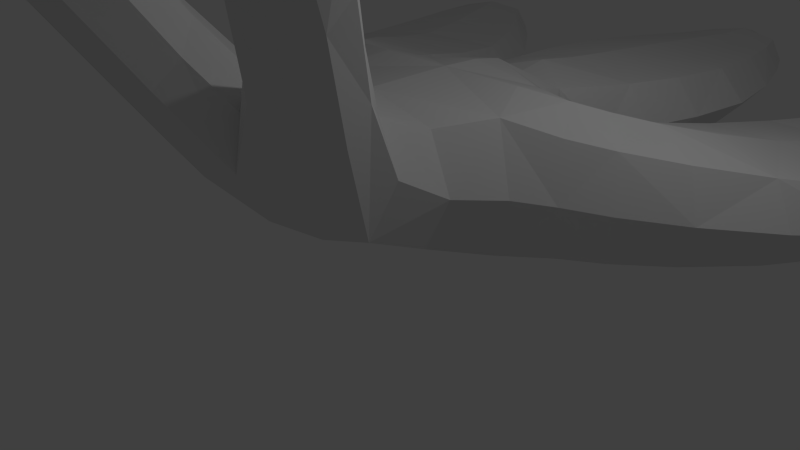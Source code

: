 # Source: Hydra.blend  (saved by Blender 2.71.0; exported with 4.5.12 LTS)
import bpy
from mathutils import Matrix  # noqa: F401  (used for matrix-valued properties, if any)

bpy.ops.wm.read_factory_settings(use_empty=True)
scene = bpy.context.scene
scene.name = 'Scene'

# ---- collections
col_collection_1 = bpy.data.collections.new('Collection 1'); scene.collection.children.link(col_collection_1)

# ---- materials (node trees are filled in below, after node groups)
mat_material = bpy.data.materials.new('Material')
mat_material.alpha_threshold = 0.0
mat_material.use_transparent_shadow = False
mat_material.roughness = 0.5
mat_material.line_color = (0.0, 0.0, 0.0, 1.0)

# ---- material node trees

# ---- world
world_world = bpy.data.worlds.new('World'); scene.world = world_world
world_world.color = (0.05088, 0.05088, 0.05088)
world_world.use_sun_shadow = False
world_world.sun_shadow_jitter_overblur = 0.0
world_world.cycles.sampling_method = 'MANUAL'
world_world.cycles.sample_map_resolution = 256

# ---- cameras
cam_camera = bpy.data.cameras.new('Camera')
cam_camera.clip_end = 100.0
cam_camera.lens = 35.0
cam_camera.sensor_width = 32.0
cam_camera.sensor_height = 18.0
cam_camera.ortho_scale = 7.314
cam_camera.dof.focus_distance = 0.0
cam_camera.dof.aperture_fstop = 128.0

# ---- lights
light_lamp = bpy.data.lights.new('Lamp', 'POINT')
light_lamp.transmission_factor = 0.0
light_lamp.cutoff_distance = 30.0
light_lamp.energy = 100.0
light_lamp.shadow_buffer_clip_start = 1.001
light_lamp.shadow_soft_size = 0.1
light_lamp.shadow_maximum_resolution = 0.006
light_lamp.use_absolute_resolution = True
light_lamp.cycles.use_multiple_importance_sampling = False

# ---- meshes
me_cube = bpy.data.meshes.new('Cube')
me_cube.from_pydata([(3.04e-06, -0.08163, -0.8566), (2.995e-06, 0.01086, 1.123), (1.367, -0.03538, 0.1331), (-6.557e-07, -1.116, 1.226), (-1.367, -0.03538, 0.1331), (6.646e-06, 1.279, 1.123), (-1.073e-06, -2.404, 2.558), (-1.392, -2.21, 1.443), (1.529, -2.216, 1.46), (-2.831e-07, -1.54, -0.09201), (-1.46e-06, -3.891, 4.108), (-0.6394, -2.736, 2.158), (0.6394, -2.736, 2.158), (-7.749e-07, -3.068, 1.759), (2.555, -3.225, 3.248), (1.513, -1.815, 2.462), (1.227, -2.475, 2.203), (1.816, -1.556, 1.719), (-2.171, -3.154, 3.147), (-1.399, -1.783, 2.479), (-1.11, -2.489, 2.225), (-1.681, -1.504, 1.697), (-1.714e-06, -5.289, 4.466), (-0.5951, -4.088, 3.686), (0.5951, -4.088, 3.686), (-1.177e-06, -4.285, 3.265), (-2.086e-06, -6.491, 4.364), (-0.503, -5.259, 4.069), (0.5029, -5.259, 4.069), (-1.475e-06, -5.228, 3.673), (-2.541e-06, -7.508, 3.951), (-0.4984, -6.357, 3.982), (0.4984, -6.357, 3.982), (-1.863e-06, -6.223, 3.6), (-2.682e-06, -7.937, 3.428), (-0.4324, -7.392, 3.619), (0.4324, -7.392, 3.619), (-2.354e-06, -7.275, 3.288), (3.173, -4.034, 3.598), (2.593, -2.917, 3.959), (2.149, -3.346, 3.726), (2.999, -2.795, 3.481), (3.644, -4.835, 3.673), (3.319, -3.86, 4.343), (2.804, -4.197, 4.093), (3.687, -3.697, 3.848), (4.093, -5.611, 3.704), (3.849, -4.713, 4.509), (3.257, -5.051, 4.227), (4.237, -4.497, 3.955), (4.451, -6.014, 4.1), (4.285, -5.496, 4.489), (3.728, -5.814, 4.224), (4.65, -5.293, 3.969), (-2.708, -3.872, 3.378), (-2.296, -2.821, 3.925), (-1.804, -3.301, 3.702), (-2.663, -2.673, 3.37), (-3.282, -4.751, 3.325), (-2.924, -3.778, 4.201), (-2.343, -4.1, 3.898), (-3.289, -3.551, 3.681), (-3.81, -5.646, 3.196), (-3.495, -4.803, 4.232), (-2.875, -5.086, 3.833), (-3.903, -4.468, 3.723), (-4.17, -6.125, 3.518), (-4.002, -5.692, 4.016), (-3.441, -5.948, 3.656), (-4.371, -5.39, 3.556), (0.01441, 2.284, 1.026), (-1.756, 1.522, -0.9814), (1.76, 1.518, -1.0), (6.437e-06, 1.279, -1.0), (2.578, 2.178, -0.9045), (1.76, 1.518, 1.017), (1.341, 2.157, 0.008432), (2.18, 0.8783, 0.008431), (-2.124, 1.766, -0.007445), (-1.756, 1.522, 1.035), (-1.336, 2.162, 0.027), (-2.176, 0.8829, 0.027), (0.02881, 2.651, -0.02602), (-0.9688, 2.282, 0.01772), (0.9976, 2.287, 0.01772), (0.01441, 2.284, -0.9907), (3.366, 3.68, -0.8089), (2.578, 2.178, 0.7776), (1.698, 2.699, -0.06344), (3.458, 1.658, -0.06344), (4.128, 6.09, -0.8089), (3.366, 3.68, 0.3732), (1.873, 4.153, -0.2179), (4.859, 3.208, -0.2179), (4.706, 7.918, -0.8089), (4.128, 6.09, 0.102), (2.779, 6.517, -0.3535), (5.477, 5.663, -0.3535), (4.864, 8.416, -0.3535), (4.706, 7.918, 0.102), (3.975, 8.149, -0.3535), (5.438, 7.686, -0.3535), (-3.43, 1.643, -0.007726), (-3.389, 3.682, -0.7346), (-2.56, 2.193, 0.8333), (-1.691, 2.742, -0.007725), (-2.56, 2.193, -0.8487), (-4.265, 6.053, -0.7346), (-3.389, 3.682, 0.4475), (-1.92, 4.224, -0.1436), (-4.858, 3.14, -0.1436), (-4.929, 7.851, -0.7346), (-4.265, 6.053, 0.1763), (-2.937, 6.543, -0.2792), (-5.592, 5.562, -0.2792), (-5.11, 8.341, -0.2792), (-4.929, 7.851, 0.1763), (-4.209, 8.117, -0.2792), (-5.648, 7.585, -0.2792), (1.17, 3.226, -0.01701), (0.04545, 4.915, -0.7346), (-1.083, 3.207, -0.01701), (0.04338, 3.216, 0.824), (0.01755, 7.442, -0.7346), (0.04545, 4.915, 0.6135), (1.611, 4.932, -0.06056), (-1.52, 4.897, -0.06056), (-0.003624, 9.359, -0.7346), (0.01755, 7.442, 0.3424), (1.432, 7.457, -0.1961), (-1.397, 7.426, -0.1961), (-0.009396, 9.881, -0.2792), (-0.003624, 9.359, 0.1763), (0.7635, 9.367, -0.2792), (-0.7707, 9.35, -0.2792), (0.04338, 3.216, -0.858), (1.026, -0.07007, -0.6092), (5.469e-06, 0.6191, -0.9642), (1.754, 0.5305, 0.06611), (6.594e-07, -0.8069, -0.5938), (1.296, -0.7531, 0.5653), (-1.026, -0.07007, -0.6092), (-1.262, -0.7401, 0.56), (-1.753, 0.5316, 0.07076), (1.026, -0.0007003, 0.8754), (5.659e-06, 0.6422, 1.123), (3.316e-07, -0.5851, 1.149), (-1.026, -0.0006998, 0.8754), (-5.178e-07, -2.291, 0.6813), (0.7863, -2.276, 1.555), (-0.757, -2.279, 1.56), (-8.345e-07, -1.687, 1.61), (0.7882, -1.291, 1.535), (-0.7596, -1.283, 1.539), (-0.7578, -1.708, 0.2918), (0.7921, -1.709, 0.296), (-1.01e-06, -3.767, 2.75), (0.6283, -3.469, 3.155), (-0.6283, -3.469, 3.155), (-1.304e-06, -3.171, 3.56), (0.4795, -2.487, 2.458), (-0.4795, -2.487, 2.458), (-0.4795, -2.985, 1.859), (0.4795, -2.985, 1.859), (2.519, -2.289, 2.916), (1.751, -2.958, 3.221), (2.13, -2.44, 3.454), (2.14, -2.806, 2.683), (1.31, -2.535, 1.844), (1.744, -1.797, 1.326), (1.74, -1.545, 2.232), (1.291, -2.186, 2.44), (-2.267, -2.194, 2.862), (-1.519, -2.963, 3.243), (-1.913, -2.376, 3.468), (-1.873, -2.781, 2.637), (-1.608, -1.757, 1.301), (-1.177, -2.556, 1.844), (-1.186, -2.175, 2.474), (-1.61, -1.498, 2.226), (-1.319e-06, -4.734, 3.505), (0.5499, -4.662, 3.931), (-0.5499, -4.662, 3.931), (-1.583e-06, -4.589, 4.357), (0.4463, -3.94, 4.002), (-0.4463, -3.94, 4.002), (-0.4463, -4.236, 3.37), (0.4463, -4.236, 3.37), (-1.654e-06, -5.735, 3.721), (0.4779, -5.837, 4.09), (-0.4779, -5.837, 4.09), (-1.874e-06, -5.94, 4.459), (0.3772, -5.281, 4.366), (-0.3772, -5.281, 4.366), (-0.3772, -5.236, 3.772), (0.3772, -5.236, 3.772), (-2.097e-06, -6.725, 3.419), (0.5036, -6.86, 3.806), (-0.5036, -6.86, 3.806), (-2.319e-06, -6.996, 4.192), (0.3738, -6.457, 4.269), (-0.3738, -6.457, 4.269), (-0.3738, -6.256, 3.696), (0.3738, -6.256, 3.696), (-2.57e-06, -7.728, 3.269), (0.2696, -7.8, 3.476), (-0.2696, -7.8, 3.476), (-2.684e-06, -7.873, 3.683), (0.3243, -7.479, 3.868), (-0.3243, -7.479, 3.868), (-0.3243, -7.304, 3.371), (0.3243, -7.304, 3.371), (3.355, -3.217, 3.697), (2.48, -3.73, 3.942), (2.967, -3.353, 4.186), (2.868, -3.594, 3.453), (2.251, -3.385, 3.454), (2.869, -2.988, 3.22), (2.917, -2.741, 3.804), (2.259, -3.17, 3.937), (3.985, -4.151, 3.934), (3.077, -4.665, 4.185), (3.621, -4.343, 4.446), (3.441, -4.473, 3.674), (2.873, -4.197, 3.808), (3.509, -3.827, 3.574), (3.645, -3.692, 4.184), (2.956, -4.071, 4.317), (4.455, -4.841, 3.953), (3.441, -5.415, 4.234), (4.054, -5.065, 4.526), (3.842, -5.191, 3.662), (3.319, -5.028, 3.907), (4.021, -4.612, 3.649), (4.208, -4.52, 4.33), (3.44, -4.936, 4.479), (4.692, -5.726, 4.014), (4.079, -6.072, 4.184), (4.449, -5.861, 4.36), (4.321, -5.937, 3.838), (3.787, -5.792, 3.924), (4.447, -5.401, 3.681), (4.622, -5.315, 4.321), (3.9, -5.705, 4.461), (-2.97, -3.08, 3.538), (-2.051, -3.636, 3.841), (-2.611, -3.245, 4.09), (-2.41, -3.47, 3.289), (-2.511, -2.874, 3.102), (-1.863, -3.35, 3.387), (-1.961, -3.096, 3.935), (-2.599, -2.629, 3.721), (-3.605, -4.031, 3.757), (-2.633, -4.611, 3.89), (-3.222, -4.328, 4.251), (-3.016, -4.314, 3.396), (-3.092, -3.648, 3.382), (-2.378, -4.073, 3.579), (-2.544, -3.989, 4.163), (-3.25, -3.59, 4.034), (-4.164, -4.906, 3.638), (-3.125, -5.53, 3.749), (-3.752, -5.244, 4.151), (-3.537, -5.192, 3.235), (-3.697, -4.516, 3.38), (-2.92, -4.999, 3.496), (-3.086, -5.018, 4.143), (-3.851, -4.575, 4.094), (-4.411, -5.827, 3.507), (-3.798, -6.195, 3.573), (-4.168, -6.026, 3.81), (-4.041, -5.996, 3.27), (-4.185, -5.433, 3.246), (-3.483, -5.87, 3.351), (-3.632, -5.887, 3.936), (-4.324, -5.486, 3.891), (0.003607, 1.85, -0.9977), (1.105, 2.07, 0.03726), (-1.097, 2.07, 0.04191), (0.003607, 1.85, 1.099), (-1.133, 1.34, 1.101), (1.134, 1.339, 1.096), (-1.133, 1.34, -0.9954), (1.134, 1.339, -1.0), (2.722, 1.193, -0.03605), (1.579, 2.412, -0.03605), (2.151, 1.802, 0.904), (2.151, 1.802, -0.9761), (2.075, 1.038, -0.7479), (1.445, 1.997, -0.7479), (1.445, 1.997, 0.7648), (2.075, 1.038, 0.7648), (-2.593, 1.309, -0.000612), (-1.682, 2.296, -0.0006115), (-2.138, 1.802, 0.7514), (-2.138, 1.802, -0.7527), (-1.441, 2.002, -0.7293), (-2.071, 1.043, -0.7293), (-2.071, 1.043, 0.7833), (-1.441, 2.002, 0.7833), (0.02884, 2.691, -0.7675), (0.8206, 2.695, -0.01547), (-0.7629, 2.686, -0.01547), (0.02884, 2.691, 0.7366), (-0.723, 2.283, 0.774), (0.7518, 2.286, 0.774), (-0.723, 2.283, -0.7386), (0.7518, 2.286, -0.7386), (4.225, 2.316, -0.1115), (1.771, 3.213, -0.1115), (2.998, 2.765, 0.6099), (2.998, 2.765, -0.8328), (3.238, 1.788, -0.6942), (1.918, 2.568, -0.6942), (1.918, 2.568, 0.5673), (3.238, 1.788, 0.5673), (5.297, 4.326, -0.3196), (2.157, 5.319, -0.3196), (3.727, 4.823, 0.1698), (3.727, 4.823, -0.8089), (4.486, 3.326, -0.6612), (2.246, 4.035, -0.6612), (2.246, 4.035, 0.2254), (4.486, 3.326, 0.2254), (5.493, 6.892, -0.3535), (3.473, 7.531, -0.3535), (4.483, 7.211, 0.102), (4.483, 7.211, -0.8089), (5.14, 5.77, -0.6951), (3.116, 6.41, -0.6951), (3.116, 6.41, -0.01186), (5.14, 5.77, -0.01186), (5.249, 8.157, -0.3535), (4.4, 8.426, -0.3535), (4.825, 8.291, -0.01186), (4.825, 8.291, -0.6951), (5.255, 7.744, -0.6951), (4.158, 8.091, -0.6951), (4.158, 8.091, -0.01186), (5.255, 7.744, -0.01186), (-1.908, 2.605, 0.623), (-4.194, 2.275, -0.04183), (-1.778, 3.282, -0.04183), (-2.986, 2.778, 0.6795), (-2.986, 2.778, -0.7632), (-1.908, 2.605, -0.6385), (-3.213, 1.78, -0.6385), (-5.349, 4.235, -0.2453), (-2.259, 5.376, -0.2453), (-3.804, 4.806, 0.2441), (-3.804, 4.806, -0.7346), (-4.491, 3.275, -0.5869), (-2.287, 4.089, -0.5869), (-2.287, 4.089, 0.2997), (-4.491, 3.275, 0.2997), (-5.666, 6.789, -0.2792), (-3.679, 7.523, -0.2792), (-4.672, 7.156, 0.1763), (-4.672, 7.156, -0.7346), (-5.26, 5.685, -0.6208), (-3.269, 6.42, -0.6208), (-3.269, 6.42, 0.06243), (-5.26, 5.685, 0.06243), (-5.482, 8.065, -0.2792), (-4.647, 8.373, -0.2792), (-5.065, 8.219, 0.06243), (-5.065, 8.219, -0.6208), (-5.468, 7.652, -0.6208), (-4.389, 8.05, -0.6208), (-4.389, 8.05, 0.06243), (-5.468, 7.652, 0.06243), (-3.213, 1.78, 0.623), (0.8884, 3.224, -0.6478), (-1.286, 3.91, -0.0234), (1.389, 3.938, -0.02339), (0.05118, 3.924, 0.7187), (0.05118, 3.924, -0.7655), (-0.8016, 3.209, 0.6138), (-1.614, 6.094, -0.1207), (1.679, 6.131, -0.1207), (0.03222, 6.113, 0.4932), (0.03222, 6.113, -0.7346), (-1.129, 4.902, -0.5661), (1.22, 4.928, -0.5661), (1.22, 4.928, 0.445), (-1.129, 4.902, 0.445), (-1.054, 8.606, -0.2584), (1.064, 8.63, -0.2584), (0.004554, 8.618, 0.2178), (0.004555, 8.618, -0.7346), (-1.044, 7.43, -0.6), (1.079, 7.453, -0.6), (1.079, 7.453, 0.2077), (-1.044, 7.43, 0.2077), (-0.4533, 9.746, -0.2792), (0.4374, 9.756, -0.2792), (-0.007953, 9.751, 0.06243), (-0.007953, 9.751, -0.6208), (-0.5789, 9.352, -0.6208), (0.5717, 9.365, -0.6208), (0.5717, 9.365, 0.06243), (-0.5789, 9.352, 0.06243), (-0.8016, 3.209, -0.6478), (0.8884, 3.224, 0.6138), (1.44, 0.6665, -0.8122), (0.9887, -0.9258, -0.2223), (-0.967, -0.9194, -0.2263), (-1.439, 0.6672, -0.8092), (1.44, 0.6776, 0.9411), (0.9881, -0.7346, 1.2), (-0.9673, -0.727, 1.199), (-1.439, 0.6783, 0.9441), (0.6589, -2.317, 0.9097), (-0.6375, -2.32, 0.9098), (0.6557, -1.812, 1.643), (-0.6389, -1.81, 1.648), (0.4712, -3.693, 2.851), (-0.4712, -3.693, 2.851), (0.4712, -3.245, 3.459), (-0.4712, -3.245, 3.459), (2.42, -2.511, 2.627), (2.427, -2.234, 3.282), (1.858, -3.01, 2.932), (1.836, -2.738, 3.433), (-2.161, -2.433, 2.566), (-2.185, -2.146, 3.253), (-1.594, -3.027, 2.915), (-1.63, -2.706, 3.475), (0.4125, -4.716, 3.612), (-0.4125, -4.716, 3.612), (0.4125, -4.607, 4.251), (-0.4125, -4.607, 4.251), (0.3584, -5.761, 3.813), (-0.3584, -5.761, 3.813), (0.3584, -5.914, 4.367), (-0.3584, -5.914, 4.367), (0.3777, -6.759, 3.516), (-0.3777, -6.759, 3.516), (0.3777, -6.962, 4.095), (-0.3777, -6.962, 4.095), (0.2159, -7.636, 3.348), (-0.2159, -7.636, 3.348), (0.2159, -7.752, 3.679), (-0.2159, -7.752, 3.679), (3.196, -3.376, 3.428), (3.295, -3.186, 4.028), (2.564, -3.751, 3.662), (2.615, -3.58, 4.161), (3.789, -4.265, 3.651), (3.954, -4.166, 4.281), (3.138, -4.648, 3.89), (3.243, -4.553, 4.418), (4.231, -4.96, 3.636), (4.424, -4.866, 4.341), (3.505, -5.39, 3.903), (3.63, -5.296, 4.494), (4.516, -5.704, 3.818), (4.629, -5.645, 4.247), (4.053, -5.974, 3.973), (4.139, -5.914, 4.356), (-2.781, -3.23, 3.257), (-2.929, -3.069, 3.894), (-2.088, -3.654, 3.52), (-2.244, -3.478, 4.086), (-3.409, -4.09, 3.437), (-3.558, -4.118, 4.11), (-2.674, -4.542, 3.569), (-2.834, -4.535, 4.177), (-3.956, -4.955, 3.291), (-4.112, -5.014, 4.012), (-3.171, -5.443, 3.408), (-3.339, -5.462, 4.062), (-4.244, -5.763, 3.314), (-4.341, -5.794, 3.75), (-3.763, -6.058, 3.379), (-3.864, -6.074, 3.787), (0.9627, 1.913, -0.8329), (-0.9574, 1.913, -0.83), (0.9627, 1.913, 0.9249), (-0.9574, 1.913, 0.9278), (2.579, 1.345, -0.7411), (2.579, 1.345, 0.669), (1.722, 2.259, -0.7411), (1.722, 2.259, 0.669), (-2.55, 1.359, -0.6817), (-2.55, 1.359, 0.6822), (-1.729, 2.255, -0.6817), (-1.729, 2.255, 0.6822), (0.7448, 2.699, -0.6961), (-0.6871, 2.692, -0.6961), (0.7448, 2.699, 0.6678), (-0.6871, 2.692, 0.6678), (3.918, 2.429, -0.6525), (3.918, 2.429, 0.4295), (2.078, 3.101, -0.6525), (2.078, 3.101, 0.4295), (4.905, 4.45, -0.6866), (4.905, 4.45, 0.04746), (2.55, 5.195, -0.6866), (2.55, 5.195, 0.04746), (5.24, 6.972, -0.6951), (5.24, 6.972, -0.01186), (3.726, 7.451, -0.6951), (3.726, 7.451, -0.01186), (5.145, 8.083, -0.6065), (5.145, 8.083, -0.1004), (4.443, 8.306, -0.6065), (4.443, 8.306, -0.1004), (-3.892, 2.401, -0.5828), (-3.892, 2.401, 0.4992), (-2.08, 3.156, -0.5828), (-2.08, 3.156, 0.4992), (-4.963, 4.378, -0.6123), (-4.963, 4.378, 0.1217), (-2.646, 5.234, -0.6123), (-2.646, 5.234, 0.1217), (-5.417, 6.881, -0.6208), (-5.417, 6.881, 0.06243), (-3.927, 7.431, -0.6208), (-3.927, 7.431, 0.06243), (-5.375, 7.996, -0.5322), (-5.375, 7.996, -0.02614), (-4.684, 8.251, -0.5322), (-4.684, 8.251, -0.02614), (-0.9519, 3.913, -0.58), (-0.9519, 3.913, 0.5332), (1.054, 3.934, -0.58), (1.054, 3.934, 0.5332), (-1.203, 6.099, -0.5812), (-1.203, 6.099, 0.3397), (1.267, 6.126, -0.5812), (1.267, 6.126, 0.3397), (-0.7897, 8.609, -0.6156), (-0.7897, 8.609, 0.09875), (0.7988, 8.627, -0.6156), (0.7988, 8.627, 0.09875), (-0.3752, 9.645, -0.5322), (-0.3752, 9.645, -0.02614), (0.3616, 9.653, -0.5322), (0.3616, 9.653, -0.02614)], [], [(0, 137, 404, 136), (0, 136, 405, 139), (0, 139, 406, 141), (0, 141, 407, 137), (1, 144, 408, 145), (1, 145, 411, 147), (1, 147, 410, 146), (1, 146, 409, 144), (2, 136, 404, 138), (2, 138, 408, 144), (2, 144, 409, 140), (2, 140, 405, 136), (3, 152, 409, 146), (3, 146, 410, 153), (3, 153, 415, 151), (3, 151, 414, 152), (4, 141, 406, 142), (4, 142, 410, 147), (4, 147, 411, 143), (4, 143, 407, 141), (5, 280, 411, 145), (5, 145, 408, 281), (5, 281, 478, 279), (5, 279, 479, 280), (6, 160, 414, 151), (6, 151, 415, 161), (6, 161, 419, 159), (6, 159, 418, 160), (7, 176, 406, 154), (7, 154, 413, 177), (7, 177, 426, 175), (7, 175, 424, 176), (8, 168, 412, 155), (8, 155, 405, 169), (8, 169, 420, 167), (8, 167, 422, 168), (9, 154, 406, 139), (9, 139, 405, 155), (9, 155, 412, 148), (9, 148, 413, 154), (10, 184, 418, 159), (10, 159, 419, 185), (10, 185, 431, 183), (10, 183, 430, 184), (11, 161, 415, 150), (11, 150, 413, 162), (11, 162, 417, 158), (11, 158, 419, 161), (12, 163, 412, 149), (12, 149, 414, 160), (12, 160, 418, 157), (12, 157, 416, 163), (13, 162, 413, 148), (13, 148, 412, 163), (13, 163, 416, 156), (13, 156, 417, 162), (14, 216, 422, 167), (14, 167, 420, 217), (14, 217, 444, 215), (14, 215, 446, 216), (15, 170, 409, 152), (15, 152, 414, 171), (15, 171, 423, 166), (15, 166, 421, 170), (16, 171, 414, 149), (16, 149, 412, 168), (16, 168, 422, 165), (16, 165, 423, 171), (17, 169, 405, 140), (17, 140, 409, 170), (17, 170, 421, 164), (17, 164, 420, 169), (18, 248, 424, 175), (18, 175, 426, 249), (18, 249, 462, 247), (18, 247, 460, 248), (19, 178, 415, 153), (19, 153, 410, 179), (19, 179, 425, 174), (19, 174, 427, 178), (20, 177, 413, 150), (20, 150, 415, 178), (20, 178, 427, 173), (20, 173, 426, 177), (21, 179, 410, 142), (21, 142, 406, 176), (21, 176, 424, 172), (21, 172, 425, 179), (22, 192, 430, 183), (22, 183, 431, 193), (22, 193, 435, 191), (22, 191, 434, 192), (23, 185, 419, 158), (23, 158, 417, 186), (23, 186, 429, 182), (23, 182, 431, 185), (24, 187, 416, 157), (24, 157, 418, 184), (24, 184, 430, 181), (24, 181, 428, 187), (25, 186, 417, 156), (25, 156, 416, 187), (25, 187, 428, 180), (25, 180, 429, 186), (26, 200, 434, 191), (26, 191, 435, 201), (26, 201, 439, 199), (26, 199, 438, 200), (27, 193, 431, 182), (27, 182, 429, 194), (27, 194, 433, 190), (27, 190, 435, 193), (28, 195, 428, 181), (28, 181, 430, 192), (28, 192, 434, 189), (28, 189, 432, 195), (29, 194, 429, 180), (29, 180, 428, 195), (29, 195, 432, 188), (29, 188, 433, 194), (30, 208, 438, 199), (30, 199, 439, 209), (30, 209, 443, 207), (30, 207, 442, 208), (31, 201, 435, 190), (31, 190, 433, 202), (31, 202, 437, 198), (31, 198, 439, 201), (32, 203, 432, 189), (32, 189, 434, 200), (32, 200, 438, 197), (32, 197, 436, 203), (33, 202, 433, 188), (33, 188, 432, 203), (33, 203, 436, 196), (33, 196, 437, 202), (34, 204, 440, 205), (34, 205, 442, 207), (34, 207, 443, 206), (34, 206, 441, 204), (35, 209, 439, 198), (35, 198, 437, 210), (35, 210, 441, 206), (35, 206, 443, 209), (36, 211, 436, 197), (36, 197, 438, 208), (36, 208, 442, 205), (36, 205, 440, 211), (37, 210, 437, 196), (37, 196, 436, 211), (37, 211, 440, 204), (37, 204, 441, 210), (38, 224, 446, 215), (38, 215, 444, 225), (38, 225, 448, 223), (38, 223, 450, 224), (39, 218, 421, 166), (39, 166, 423, 219), (39, 219, 447, 214), (39, 214, 445, 218), (40, 219, 423, 165), (40, 165, 422, 216), (40, 216, 446, 213), (40, 213, 447, 219), (41, 217, 420, 164), (41, 164, 421, 218), (41, 218, 445, 212), (41, 212, 444, 217), (42, 232, 450, 223), (42, 223, 448, 233), (42, 233, 452, 231), (42, 231, 454, 232), (43, 226, 445, 214), (43, 214, 447, 227), (43, 227, 451, 222), (43, 222, 449, 226), (44, 227, 447, 213), (44, 213, 446, 224), (44, 224, 450, 221), (44, 221, 451, 227), (45, 225, 444, 212), (45, 212, 445, 226), (45, 226, 449, 220), (45, 220, 448, 225), (46, 240, 454, 231), (46, 231, 452, 241), (46, 241, 456, 239), (46, 239, 458, 240), (47, 234, 449, 222), (47, 222, 451, 235), (47, 235, 455, 230), (47, 230, 453, 234), (48, 235, 451, 221), (48, 221, 450, 232), (48, 232, 454, 229), (48, 229, 455, 235), (49, 233, 448, 220), (49, 220, 449, 234), (49, 234, 453, 228), (49, 228, 452, 233), (50, 239, 456, 236), (50, 236, 457, 238), (50, 238, 459, 237), (50, 237, 458, 239), (51, 242, 453, 230), (51, 230, 455, 243), (51, 243, 459, 238), (51, 238, 457, 242), (52, 243, 455, 229), (52, 229, 454, 240), (52, 240, 458, 237), (52, 237, 459, 243), (53, 241, 452, 228), (53, 228, 453, 242), (53, 242, 457, 236), (53, 236, 456, 241), (54, 256, 460, 247), (54, 247, 462, 257), (54, 257, 466, 255), (54, 255, 464, 256), (55, 250, 427, 174), (55, 174, 425, 251), (55, 251, 461, 246), (55, 246, 463, 250), (56, 249, 426, 173), (56, 173, 427, 250), (56, 250, 463, 245), (56, 245, 462, 249), (57, 251, 425, 172), (57, 172, 424, 248), (57, 248, 460, 244), (57, 244, 461, 251), (58, 264, 464, 255), (58, 255, 466, 265), (58, 265, 470, 263), (58, 263, 468, 264), (59, 258, 463, 246), (59, 246, 461, 259), (59, 259, 465, 254), (59, 254, 467, 258), (60, 257, 462, 245), (60, 245, 463, 258), (60, 258, 467, 253), (60, 253, 466, 257), (61, 259, 461, 244), (61, 244, 460, 256), (61, 256, 464, 252), (61, 252, 465, 259), (62, 272, 468, 263), (62, 263, 470, 273), (62, 273, 474, 271), (62, 271, 472, 272), (63, 266, 467, 254), (63, 254, 465, 267), (63, 267, 469, 262), (63, 262, 471, 266), (64, 265, 466, 253), (64, 253, 467, 266), (64, 266, 471, 261), (64, 261, 470, 265), (65, 267, 465, 252), (65, 252, 464, 264), (65, 264, 468, 260), (65, 260, 469, 267), (66, 270, 473, 268), (66, 268, 472, 271), (66, 271, 474, 269), (66, 269, 475, 270), (67, 274, 471, 262), (67, 262, 469, 275), (67, 275, 473, 270), (67, 270, 475, 274), (68, 273, 470, 261), (68, 261, 471, 274), (68, 274, 475, 269), (68, 269, 474, 273), (69, 275, 469, 260), (69, 260, 468, 272), (69, 272, 472, 268), (69, 268, 473, 275), (70, 304, 479, 279), (70, 279, 478, 305), (70, 305, 490, 303), (70, 303, 491, 304), (71, 296, 477, 282), (71, 282, 407, 297), (71, 297, 484, 295), (71, 295, 486, 296), (72, 288, 404, 283), (72, 283, 476, 289), (72, 289, 482, 287), (72, 287, 480, 288), (73, 283, 404, 137), (73, 137, 407, 282), (73, 282, 477, 276), (73, 276, 476, 283), (74, 312, 480, 287), (74, 287, 482, 313), (74, 313, 494, 311), (74, 311, 492, 312), (75, 290, 478, 281), (75, 281, 408, 291), (75, 291, 481, 286), (75, 286, 483, 290), (76, 289, 476, 277), (76, 277, 478, 290), (76, 290, 483, 285), (76, 285, 482, 289), (77, 291, 408, 138), (77, 138, 404, 288), (77, 288, 480, 284), (77, 284, 481, 291), (78, 295, 484, 292), (78, 292, 485, 294), (78, 294, 487, 293), (78, 293, 486, 295), (79, 298, 411, 280), (79, 280, 479, 299), (79, 299, 487, 294), (79, 294, 485, 298), (80, 299, 479, 278), (80, 278, 477, 296), (80, 296, 486, 293), (80, 293, 487, 299), (81, 297, 407, 143), (81, 143, 411, 298), (81, 298, 485, 292), (81, 292, 484, 297), (82, 303, 490, 301), (82, 301, 488, 300), (82, 300, 489, 302), (82, 302, 491, 303), (83, 306, 477, 278), (83, 278, 479, 304), (83, 304, 491, 302), (83, 302, 489, 306), (84, 305, 478, 277), (84, 277, 476, 307), (84, 307, 488, 301), (84, 301, 490, 305), (85, 307, 476, 276), (85, 276, 477, 306), (85, 306, 489, 300), (85, 300, 488, 307), (86, 320, 492, 311), (86, 311, 494, 321), (86, 321, 498, 319), (86, 319, 496, 320), (87, 314, 483, 286), (87, 286, 481, 315), (87, 315, 493, 310), (87, 310, 495, 314), (88, 313, 482, 285), (88, 285, 483, 314), (88, 314, 495, 309), (88, 309, 494, 313), (89, 315, 481, 284), (89, 284, 480, 312), (89, 312, 492, 308), (89, 308, 493, 315), (90, 328, 496, 319), (90, 319, 498, 329), (90, 329, 502, 327), (90, 327, 500, 328), (91, 322, 495, 310), (91, 310, 493, 323), (91, 323, 497, 318), (91, 318, 499, 322), (92, 321, 494, 309), (92, 309, 495, 322), (92, 322, 499, 317), (92, 317, 498, 321), (93, 323, 493, 308), (93, 308, 492, 320), (93, 320, 496, 316), (93, 316, 497, 323), (94, 336, 500, 327), (94, 327, 502, 337), (94, 337, 506, 335), (94, 335, 504, 336), (95, 330, 499, 318), (95, 318, 497, 331), (95, 331, 501, 326), (95, 326, 503, 330), (96, 329, 498, 317), (96, 317, 499, 330), (96, 330, 503, 325), (96, 325, 502, 329), (97, 331, 497, 316), (97, 316, 496, 328), (97, 328, 500, 324), (97, 324, 501, 331), (98, 334, 505, 332), (98, 332, 504, 335), (98, 335, 506, 333), (98, 333, 507, 334), (99, 338, 503, 326), (99, 326, 501, 339), (99, 339, 505, 334), (99, 334, 507, 338), (100, 337, 502, 325), (100, 325, 503, 338), (100, 338, 507, 333), (100, 333, 506, 337), (101, 339, 501, 324), (101, 324, 500, 336), (101, 336, 504, 332), (101, 332, 505, 339), (102, 292, 485, 371), (102, 371, 509, 341), (102, 341, 508, 346), (102, 346, 484, 292), (103, 344, 508, 351), (103, 351, 512, 350), (103, 350, 514, 352), (103, 352, 510, 344), (104, 294, 487, 340), (104, 340, 511, 343), (104, 343, 509, 371), (104, 371, 485, 294), (105, 293, 486, 345), (105, 345, 510, 342), (105, 342, 511, 340), (105, 340, 487, 293), (106, 295, 484, 346), (106, 346, 508, 344), (106, 344, 510, 345), (106, 345, 486, 295), (107, 350, 512, 359), (107, 359, 516, 358), (107, 358, 518, 360), (107, 360, 514, 350), (108, 343, 511, 353), (108, 353, 515, 349), (108, 349, 513, 354), (108, 354, 509, 343), (109, 342, 510, 352), (109, 352, 514, 348), (109, 348, 515, 353), (109, 353, 511, 342), (110, 341, 509, 354), (110, 354, 513, 347), (110, 347, 512, 351), (110, 351, 508, 341), (111, 358, 516, 367), (111, 367, 520, 366), (111, 366, 522, 368), (111, 368, 518, 358), (112, 349, 515, 361), (112, 361, 519, 357), (112, 357, 517, 362), (112, 362, 513, 349), (113, 348, 514, 360), (113, 360, 518, 356), (113, 356, 519, 361), (113, 361, 515, 348), (114, 347, 513, 362), (114, 362, 517, 355), (114, 355, 516, 359), (114, 359, 512, 347), (115, 363, 521, 365), (115, 365, 523, 364), (115, 364, 522, 366), (115, 366, 520, 363), (116, 357, 519, 369), (116, 369, 523, 365), (116, 365, 521, 370), (116, 370, 517, 357), (117, 356, 518, 368), (117, 368, 522, 364), (117, 364, 523, 369), (117, 369, 519, 356), (118, 355, 517, 370), (118, 370, 521, 363), (118, 363, 520, 367), (118, 367, 516, 355), (119, 301, 488, 372), (119, 372, 526, 374), (119, 374, 527, 403), (119, 403, 490, 301), (120, 376, 524, 382), (120, 382, 528, 381), (120, 381, 530, 383), (120, 383, 526, 376), (121, 302, 491, 377), (121, 377, 525, 373), (121, 373, 524, 402), (121, 402, 489, 302), (122, 303, 490, 403), (122, 403, 527, 375), (122, 375, 525, 377), (122, 377, 491, 303), (123, 381, 528, 390), (123, 390, 532, 389), (123, 389, 534, 391), (123, 391, 530, 381), (124, 375, 527, 384), (124, 384, 531, 380), (124, 380, 529, 385), (124, 385, 525, 375), (125, 374, 526, 383), (125, 383, 530, 379), (125, 379, 531, 384), (125, 384, 527, 374), (126, 373, 525, 385), (126, 385, 529, 378), (126, 378, 528, 382), (126, 382, 524, 373), (127, 389, 532, 398), (127, 398, 536, 397), (127, 397, 538, 399), (127, 399, 534, 389), (128, 380, 531, 392), (128, 392, 535, 388), (128, 388, 533, 393), (128, 393, 529, 380), (129, 379, 530, 391), (129, 391, 534, 387), (129, 387, 535, 392), (129, 392, 531, 379), (130, 378, 529, 393), (130, 393, 533, 386), (130, 386, 532, 390), (130, 390, 528, 378), (131, 394, 537, 396), (131, 396, 539, 395), (131, 395, 538, 397), (131, 397, 536, 394), (132, 388, 535, 400), (132, 400, 539, 396), (132, 396, 537, 401), (132, 401, 533, 388), (133, 387, 534, 399), (133, 399, 538, 395), (133, 395, 539, 400), (133, 400, 535, 387), (134, 386, 533, 401), (134, 401, 537, 394), (134, 394, 536, 398), (134, 398, 532, 386), (135, 300, 489, 402), (135, 402, 524, 376), (135, 376, 526, 372), (135, 372, 488, 300)])
_uv = me_cube.uv_layers.new(name='UVMap')
_uv.uv.foreach_set('vector', [0.8594, 0.8723, 0.892, 0.8724, 0.8921, 0.9402, 0.8563, 0.9208, 0.8594, 0.8723, 0.8563, 0.9208, 0.8119, 0.919, 0.8249, 0.8723, 0.8594, 0.8723, 0.8249, 0.8723, 0.8125, 0.8265, 0.8565, 0.8239, 0.8594, 0.8723, 0.8565, 0.8239, 0.8924, 0.8047, 0.892, 0.8724, 0.8584, 0.6215, 0.8092, 0.6217, 0.7909, 0.5899, 0.8584, 0.5918, 0.8584, 0.6215, 0.8584, 0.5918, 0.9259, 0.5899, 0.9076, 0.6217, 0.8584, 0.6215, 0.9076, 0.6217, 0.9035, 0.6581, 0.8584, 0.6497, 0.8584, 0.6215, 0.8584, 0.6497, 0.8124, 0.6584, 0.8092, 0.6217, 0.04848, 0.04803, 0.0439, 0.005981, 0.08628, 0.000363, 0.086, 0.04966, 0.04848, 0.04803, 0.086, 0.04966, 0.07651, 0.09688, 0.03872, 0.08991, 0.04848, 0.04803, 0.03872, 0.08991, 0.000363, 0.09642, 0.007139, 0.06294, 0.04848, 0.04803, 0.007139, 0.06294, 0.001938, 0.02212, 0.0439, 0.005981, 0.8584, 0.6746, 0.8212, 0.6888, 0.8124, 0.6584, 0.8584, 0.6497, 0.8584, 0.6746, 0.8584, 0.6497, 0.9035, 0.6581, 0.8943, 0.6886, 0.8584, 0.6746, 0.8943, 0.6886, 0.8877, 0.7133, 0.8584, 0.7062, 0.8584, 0.6746, 0.8584, 0.7062, 0.8282, 0.7132, 0.8212, 0.6888, 0.7458, 0.3141, 0.7149, 0.3378, 0.6987, 0.2995, 0.7298, 0.2774, 0.7458, 0.3141, 0.7298, 0.2774, 0.7473, 0.251, 0.7674, 0.2807, 0.7458, 0.3141, 0.7674, 0.2807, 0.7965, 0.3016, 0.7707, 0.3377, 0.7458, 0.3141, 0.7707, 0.3377, 0.7386, 0.3696, 0.7149, 0.3378, 0.8584, 0.5619, 0.9111, 0.559, 0.9259, 0.5899, 0.8584, 0.5918, 0.8584, 0.5619, 0.8584, 0.5918, 0.7909, 0.5899, 0.8057, 0.559, 0.8584, 0.5619, 0.8057, 0.559, 0.8134, 0.5315, 0.8583, 0.5353, 0.8584, 0.5619, 0.8583, 0.5353, 0.9032, 0.5315, 0.9111, 0.559, 0.7487, 0.08102, 0.7496, 0.05535, 0.8042, 0.04808, 0.8089, 0.08106, 0.7487, 0.08102, 0.8089, 0.08106, 0.8037, 0.1135, 0.7497, 0.1065, 0.7487, 0.08102, 0.7497, 0.1065, 0.6904, 0.1021, 0.6898, 0.08114, 0.7487, 0.08102, 0.6898, 0.08114, 0.6903, 0.06017, 0.7496, 0.05535, 0.2606, 0.9715, 0.2702, 0.9494, 0.3557, 0.9422, 0.3255, 0.9752, 0.2606, 0.9715, 0.3255, 0.9752, 0.2931, 0.9996, 0.2428, 0.991, 0.2606, 0.9715, 0.2428, 0.991, 0.1852, 0.9944, 0.1948, 0.9751, 0.2606, 0.9715, 0.1948, 0.9751, 0.1991, 0.954, 0.2702, 0.9494, 0.7323, 0.1935, 0.7157, 0.175, 0.7668, 0.1612, 0.7988, 0.185, 0.7323, 0.1935, 0.7988, 0.185, 0.8297, 0.2162, 0.7415, 0.2139, 0.7323, 0.1935, 0.7415, 0.2139, 0.6668, 0.2141, 0.6636, 0.1954, 0.7323, 0.1935, 0.6636, 0.1954, 0.6558, 0.1774, 0.7157, 0.175, 0.7852, 0.8722, 0.7682, 0.8363, 0.8125, 0.8265, 0.8249, 0.8723, 0.7852, 0.8722, 0.8249, 0.8723, 0.8119, 0.919, 0.7679, 0.9095, 0.7852, 0.8722, 0.7679, 0.9095, 0.7274, 0.9036, 0.7358, 0.872, 0.7852, 0.8722, 0.7358, 0.872, 0.7275, 0.8414, 0.7682, 0.8363, 0.653, 0.08126, 0.6535, 0.06244, 0.6903, 0.06017, 0.6898, 0.08114, 0.653, 0.08126, 0.6898, 0.08114, 0.6904, 0.1021, 0.6537, 0.1001, 0.653, 0.08126, 0.6537, 0.1001, 0.6237, 0.09967, 0.6228, 0.08136, 0.653, 0.08126, 0.6228, 0.08136, 0.6235, 0.06304, 0.6535, 0.06244, 0.7522, 0.1282, 0.7497, 0.1065, 0.8037, 0.1135, 0.7905, 0.134, 0.7522, 0.1282, 0.7905, 0.134, 0.8101, 0.1605, 0.7529, 0.1495, 0.7522, 0.1282, 0.7529, 0.1495, 0.6927, 0.1398, 0.6918, 0.1202, 0.7522, 0.1282, 0.6918, 0.1202, 0.6904, 0.1021, 0.7497, 0.1065, 0.7522, 0.03361, 0.7526, 0.01213, 0.8101, 0.000363, 0.7912, 0.02736, 0.7522, 0.03361, 0.7912, 0.02736, 0.8042, 0.04808, 0.7496, 0.05535, 0.7522, 0.03361, 0.7496, 0.05535, 0.6903, 0.06017, 0.6916, 0.04204, 0.7522, 0.03361, 0.6916, 0.04204, 0.6923, 0.02245, 0.7526, 0.01213, 0.6626, 0.9479, 0.662, 0.9259, 0.7136, 0.9211, 0.7215, 0.9501, 0.6626, 0.9479, 0.7215, 0.9501, 0.7115, 0.9794, 0.6603, 0.9699, 0.6626, 0.9479, 0.6603, 0.9699, 0.6058, 0.968, 0.6077, 0.9459, 0.6626, 0.9479, 0.6077, 0.9459, 0.6075, 0.9238, 0.662, 0.9259, 0.625, 0.1983, 0.6215, 0.1798, 0.6558, 0.1774, 0.6636, 0.1954, 0.625, 0.1983, 0.6636, 0.1954, 0.6668, 0.2141, 0.6263, 0.2165, 0.625, 0.1983, 0.6263, 0.2165, 0.6013, 0.2198, 0.6001, 0.2014, 0.625, 0.1983, 0.6001, 0.2014, 0.5976, 0.1828, 0.6215, 0.1798, 0.6545, 0.6036, 0.6661, 0.5847, 0.7431, 0.5924, 0.7195, 0.6165, 0.6545, 0.6036, 0.7195, 0.6165, 0.704, 0.6393, 0.6496, 0.6258, 0.6545, 0.6036, 0.6496, 0.6258, 0.5882, 0.6164, 0.5904, 0.5976, 0.6545, 0.6036, 0.5904, 0.5976, 0.5953, 0.5801, 0.6661, 0.5847, 0.6512, 0.646, 0.6496, 0.6258, 0.704, 0.6393, 0.6904, 0.6594, 0.6512, 0.646, 0.6904, 0.6594, 0.7123, 0.6835, 0.6584, 0.6639, 0.6512, 0.646, 0.6584, 0.6639, 0.5938, 0.6453, 0.5899, 0.6308, 0.6512, 0.646, 0.5899, 0.6308, 0.5882, 0.6164, 0.6496, 0.6258, 0.6845, 0.5649, 0.6948, 0.5434, 0.7901, 0.5315, 0.7602, 0.5623, 0.6845, 0.5649, 0.7602, 0.5623, 0.7431, 0.5924, 0.6661, 0.5847, 0.6845, 0.5649, 0.6661, 0.5847, 0.5953, 0.5801, 0.6044, 0.5647, 0.6845, 0.5649, 0.6044, 0.5647, 0.6117, 0.5475, 0.6948, 0.5434, 0.161, 0.9762, 0.163, 0.9552, 0.1991, 0.954, 0.1948, 0.9751, 0.161, 0.9762, 0.1948, 0.9751, 0.1852, 0.9944, 0.1562, 0.9964, 0.161, 0.9762, 0.1562, 0.9964, 0.1378, 0.9949, 0.1407, 0.9745, 0.161, 0.9762, 0.1407, 0.9745, 0.1415, 0.954, 0.163, 0.9552, 0.2499, 0.6197, 0.2394, 0.5988, 0.2897, 0.5772, 0.31, 0.5968, 0.2499, 0.6197, 0.31, 0.5968, 0.3386, 0.6162, 0.2668, 0.6354, 0.2499, 0.6197, 0.2668, 0.6354, 0.202, 0.6497, 0.1915, 0.6347, 0.2499, 0.6197, 0.1915, 0.6347, 0.1837, 0.6176, 0.2394, 0.5988, 0.2374, 0.5772, 0.2441, 0.5578, 0.2938, 0.5315, 0.2735, 0.5584, 0.2374, 0.5772, 0.2735, 0.5584, 0.2897, 0.5772, 0.2394, 0.5988, 0.2374, 0.5772, 0.2394, 0.5988, 0.1837, 0.6176, 0.1822, 0.6013, 0.2374, 0.5772, 0.1822, 0.6013, 0.1861, 0.5854, 0.2441, 0.5578, 0.2899, 0.6513, 0.2668, 0.6354, 0.3386, 0.6162, 0.3627, 0.6418, 0.2899, 0.6513, 0.3627, 0.6418, 0.3975, 0.6676, 0.3039, 0.6715, 0.2899, 0.6513, 0.3039, 0.6715, 0.225, 0.68, 0.215, 0.663, 0.2899, 0.6513, 0.215, 0.663, 0.202, 0.6497, 0.2668, 0.6354, 0.5924, 0.08146, 0.5931, 0.064, 0.6235, 0.06304, 0.6228, 0.08136, 0.5924, 0.08146, 0.6228, 0.08136, 0.6237, 0.09967, 0.5933, 0.09892, 0.5924, 0.08146, 0.5933, 0.09892, 0.5647, 0.09805, 0.564, 0.08156, 0.5924, 0.08146, 0.564, 0.08156, 0.5646, 0.06507, 0.5931, 0.064, 0.6546, 0.1166, 0.6537, 0.1001, 0.6904, 0.1021, 0.6918, 0.1202, 0.6546, 0.1166, 0.6918, 0.1202, 0.6927, 0.1398, 0.655, 0.135, 0.6546, 0.1166, 0.655, 0.135, 0.6267, 0.1334, 0.6253, 0.1157, 0.6546, 0.1166, 0.6253, 0.1157, 0.6237, 0.09967, 0.6537, 0.1001, 0.6543, 0.04594, 0.6547, 0.02755, 0.6923, 0.02245, 0.6916, 0.04204, 0.6543, 0.04594, 0.6916, 0.04204, 0.6903, 0.06017, 0.6535, 0.06244, 0.6543, 0.04594, 0.6535, 0.06244, 0.6235, 0.06304, 0.6251, 0.047, 0.6543, 0.04594, 0.6251, 0.047, 0.6264, 0.02929, 0.6547, 0.02755, 0.5734, 0.9447, 0.5735, 0.9232, 0.6075, 0.9238, 0.6077, 0.9459, 0.5734, 0.9447, 0.6077, 0.9459, 0.6058, 0.968, 0.5719, 0.9661, 0.5734, 0.9447, 0.5719, 0.9661, 0.5472, 0.9637, 0.549, 0.9438, 0.5734, 0.9447, 0.549, 0.9438, 0.5487, 0.9237, 0.5735, 0.9232, 0.5405, 0.08164, 0.5405, 0.06552, 0.5646, 0.06507, 0.564, 0.08156, 0.5405, 0.08164, 0.564, 0.08156, 0.5647, 0.09805, 0.5406, 0.09776, 0.5405, 0.08164, 0.5406, 0.09776, 0.5188, 0.09687, 0.5197, 0.08171, 0.5405, 0.08164, 0.5197, 0.08171, 0.5187, 0.06657, 0.5405, 0.06552, 0.5955, 0.1141, 0.5933, 0.09892, 0.6237, 0.09967, 0.6253, 0.1157, 0.5955, 0.1141, 0.6253, 0.1157, 0.6267, 0.1334, 0.5975, 0.1306, 0.5955, 0.1141, 0.5975, 0.1306, 0.569, 0.1287, 0.5667, 0.1127, 0.5955, 0.1141, 0.5667, 0.1127, 0.5647, 0.09805, 0.5933, 0.09892, 0.5953, 0.04884, 0.5972, 0.03226, 0.6264, 0.02929, 0.6251, 0.047, 0.5953, 0.04884, 0.6251, 0.047, 0.6235, 0.06304, 0.5931, 0.064, 0.5953, 0.04884, 0.5931, 0.064, 0.5646, 0.06507, 0.5665, 0.05041, 0.5953, 0.04884, 0.5665, 0.05041, 0.5687, 0.03441, 0.5972, 0.03226, 0.5237, 0.9428, 0.5233, 0.9241, 0.5487, 0.9237, 0.549, 0.9438, 0.5237, 0.9428, 0.549, 0.9438, 0.5472, 0.9637, 0.5219, 0.9615, 0.5237, 0.9428, 0.5219, 0.9615, 0.4969, 0.9601, 0.4983, 0.9419, 0.5237, 0.9428, 0.4983, 0.9419, 0.4983, 0.9236, 0.5233, 0.9241, 0.5001, 0.08178, 0.499, 0.07116, 0.5187, 0.06657, 0.5197, 0.08171, 0.5001, 0.08178, 0.5197, 0.08171, 0.5188, 0.09687, 0.4991, 0.09241, 0.5001, 0.08178, 0.4991, 0.09241, 0.4894, 0.08806, 0.4878, 0.08183, 0.5001, 0.08178, 0.4878, 0.08183, 0.4894, 0.07559, 0.499, 0.07116, 0.5409, 0.1128, 0.5406, 0.09776, 0.5647, 0.09805, 0.5667, 0.1127, 0.5409, 0.1128, 0.5667, 0.1127, 0.569, 0.1287, 0.5412, 0.1296, 0.5409, 0.1128, 0.5412, 0.1296, 0.5119, 0.127, 0.5164, 0.1104, 0.5409, 0.1128, 0.5164, 0.1104, 0.5188, 0.09687, 0.5406, 0.09776, 0.5407, 0.05047, 0.5409, 0.03371, 0.5687, 0.03441, 0.5665, 0.05041, 0.5407, 0.05047, 0.5665, 0.05041, 0.5646, 0.06507, 0.5405, 0.06552, 0.5407, 0.05047, 0.5405, 0.06552, 0.5187, 0.06657, 0.5162, 0.05308, 0.5407, 0.05047, 0.5162, 0.05308, 0.5116, 0.0365, 0.5409, 0.03371, 0.4732, 0.941, 0.4736, 0.922, 0.4983, 0.9236, 0.4983, 0.9419, 0.4732, 0.941, 0.4983, 0.9419, 0.4969, 0.9601, 0.4722, 0.9599, 0.4732, 0.941, 0.4722, 0.9599, 0.4463, 0.9589, 0.4473, 0.94, 0.4732, 0.941, 0.4473, 0.94, 0.4477, 0.9211, 0.4736, 0.922, 0.4816, 0.08185, 0.4678, 0.0819, 0.4751, 0.06789, 0.4831, 0.07387, 0.4816, 0.08185, 0.4831, 0.07387, 0.4894, 0.07559, 0.4878, 0.08183, 0.4816, 0.08185, 0.4878, 0.08183, 0.4894, 0.08806, 0.4832, 0.08981, 0.4816, 0.08185, 0.4832, 0.08981, 0.4752, 0.09586, 0.4678, 0.0819, 0.4941, 0.1023, 0.4991, 0.09241, 0.5188, 0.09687, 0.5164, 0.1104, 0.4941, 0.1023, 0.5164, 0.1104, 0.5119, 0.127, 0.4854, 0.1122, 0.4941, 0.1023, 0.4854, 0.1122, 0.4752, 0.09586, 0.4832, 0.08981, 0.4941, 0.1023, 0.4832, 0.08981, 0.4894, 0.08806, 0.4991, 0.09241, 0.494, 0.06135, 0.4852, 0.05151, 0.5116, 0.0365, 0.5162, 0.05308, 0.494, 0.06135, 0.5162, 0.05308, 0.5187, 0.06657, 0.499, 0.07116, 0.494, 0.06135, 0.499, 0.07116, 0.4894, 0.07559, 0.4831, 0.07387, 0.494, 0.06135, 0.4831, 0.07387, 0.4751, 0.06789, 0.4852, 0.05151, 0.4202, 0.939, 0.4201, 0.9227, 0.4477, 0.9211, 0.4473, 0.94, 0.4202, 0.939, 0.4473, 0.94, 0.4463, 0.9589, 0.4189, 0.9553, 0.4202, 0.939, 0.4189, 0.9553, 0.4026, 0.9497, 0.3982, 0.9382, 0.4202, 0.939, 0.3982, 0.9382, 0.4034, 0.9271, 0.4201, 0.9227, 0.5738, 0.2037, 0.5716, 0.1849, 0.5976, 0.1828, 0.6001, 0.2014, 0.5738, 0.2037, 0.6001, 0.2014, 0.6013, 0.2198, 0.5751, 0.2223, 0.5738, 0.2037, 0.5751, 0.2223, 0.5506, 0.2247, 0.5489, 0.2055, 0.5738, 0.2037, 0.5489, 0.2055, 0.5468, 0.186, 0.5716, 0.1849, 0.5548, 0.5934, 0.5569, 0.5765, 0.5953, 0.5801, 0.5904, 0.5976, 0.5548, 0.5934, 0.5904, 0.5976, 0.5882, 0.6164, 0.5545, 0.6111, 0.5548, 0.5934, 0.5545, 0.6111, 0.529, 0.6084, 0.5291, 0.5898, 0.5548, 0.5934, 0.5291, 0.5898, 0.5305, 0.5725, 0.5569, 0.5765, 0.5557, 0.6242, 0.5545, 0.6111, 0.5882, 0.6164, 0.5899, 0.6308, 0.5557, 0.6242, 0.5899, 0.6308, 0.5938, 0.6453, 0.5571, 0.6383, 0.5557, 0.6242, 0.5571, 0.6383, 0.5302, 0.6371, 0.5297, 0.6224, 0.5557, 0.6242, 0.5297, 0.6224, 0.529, 0.6084, 0.5545, 0.6111, 0.5619, 0.5623, 0.5676, 0.5464, 0.6117, 0.5475, 0.6044, 0.5647, 0.5619, 0.5623, 0.6044, 0.5647, 0.5953, 0.5801, 0.5569, 0.5765, 0.5619, 0.5623, 0.5569, 0.5765, 0.5305, 0.5725, 0.5346, 0.5578, 0.5619, 0.5623, 0.5346, 0.5578, 0.5401, 0.5415, 0.5676, 0.5464, 0.5291, 0.207, 0.527, 0.1861, 0.5468, 0.186, 0.5489, 0.2055, 0.5291, 0.207, 0.5489, 0.2055, 0.5506, 0.2247, 0.5311, 0.2277, 0.5291, 0.207, 0.5311, 0.2277, 0.5121, 0.2297, 0.5101, 0.2086, 0.5291, 0.207, 0.5101, 0.2086, 0.5077, 0.1872, 0.527, 0.1861, 0.5014, 0.5871, 0.5028, 0.5692, 0.5305, 0.5725, 0.5291, 0.5898, 0.5014, 0.5871, 0.5291, 0.5898, 0.529, 0.6084, 0.5008, 0.6063, 0.5014, 0.5871, 0.5008, 0.6063, 0.4748, 0.6037, 0.4763, 0.5848, 0.5014, 0.5871, 0.4763, 0.5848, 0.4776, 0.567, 0.5028, 0.5692, 0.5007, 0.6206, 0.5008, 0.6063, 0.529, 0.6084, 0.5297, 0.6224, 0.5007, 0.6206, 0.5297, 0.6224, 0.5302, 0.6371, 0.5009, 0.6356, 0.5007, 0.6206, 0.5009, 0.6356, 0.4728, 0.6339, 0.4735, 0.6182, 0.5007, 0.6206, 0.4735, 0.6182, 0.4748, 0.6037, 0.5008, 0.6063, 0.5064, 0.5539, 0.5109, 0.5367, 0.5401, 0.5415, 0.5346, 0.5578, 0.5064, 0.5539, 0.5346, 0.5578, 0.5305, 0.5725, 0.5028, 0.5692, 0.5064, 0.5539, 0.5028, 0.5692, 0.4776, 0.567, 0.4801, 0.5513, 0.5064, 0.5539, 0.4801, 0.5513, 0.4833, 0.5334, 0.5109, 0.5367, 0.4874, 0.2104, 0.4847, 0.191, 0.5077, 0.1872, 0.5101, 0.2086, 0.4874, 0.2104, 0.5101, 0.2086, 0.5121, 0.2297, 0.4887, 0.2297, 0.4874, 0.2104, 0.4887, 0.2297, 0.4729, 0.2256, 0.4678, 0.2119, 0.4874, 0.2104, 0.4678, 0.2119, 0.4705, 0.1976, 0.4847, 0.191, 0.4588, 0.5828, 0.4595, 0.5658, 0.4776, 0.567, 0.4763, 0.5848, 0.4588, 0.5828, 0.4763, 0.5848, 0.4748, 0.6037, 0.4563, 0.6009, 0.4588, 0.5828, 0.4563, 0.6009, 0.4411, 0.5976, 0.4443, 0.5811, 0.4588, 0.5828, 0.4443, 0.5811, 0.4446, 0.5657, 0.4595, 0.5658, 0.4533, 0.6152, 0.4563, 0.6009, 0.4748, 0.6037, 0.4735, 0.6182, 0.4533, 0.6152, 0.4735, 0.6182, 0.4728, 0.6339, 0.4499, 0.6318, 0.4533, 0.6152, 0.4499, 0.6318, 0.4281, 0.6248, 0.436, 0.6101, 0.4533, 0.6152, 0.436, 0.6101, 0.4411, 0.5976, 0.4563, 0.6009, 0.4605, 0.5503, 0.4613, 0.5315, 0.4833, 0.5334, 0.4801, 0.5513, 0.4605, 0.5503, 0.4801, 0.5513, 0.4776, 0.567, 0.4595, 0.5658, 0.4605, 0.5503, 0.4595, 0.5658, 0.4446, 0.5657, 0.4433, 0.5513, 0.4605, 0.5503, 0.4433, 0.5513, 0.4399, 0.5327, 0.4613, 0.5315, 0.4108, 0.5766, 0.3982, 0.5751, 0.4046, 0.559, 0.4152, 0.5664, 0.4108, 0.5766, 0.4152, 0.5664, 0.4211, 0.5703, 0.4189, 0.5776, 0.4108, 0.5766, 0.4189, 0.5776, 0.4184, 0.5856, 0.4118, 0.5878, 0.4108, 0.5766, 0.4118, 0.5878, 0.4011, 0.5916, 0.3982, 0.5751, 0.4293, 0.5792, 0.4299, 0.5678, 0.4446, 0.5657, 0.4443, 0.5811, 0.4293, 0.5792, 0.4443, 0.5811, 0.4411, 0.5976, 0.4262, 0.5915, 0.4293, 0.5792, 0.4262, 0.5915, 0.4184, 0.5856, 0.4189, 0.5776, 0.4293, 0.5792, 0.4189, 0.5776, 0.4211, 0.5703, 0.4299, 0.5678, 0.4195, 0.6, 0.4262, 0.5915, 0.4411, 0.5976, 0.436, 0.6101, 0.4195, 0.6, 0.436, 0.6101, 0.4281, 0.6248, 0.4083, 0.6078, 0.4195, 0.6, 0.4083, 0.6078, 0.4011, 0.5916, 0.4118, 0.5878, 0.4195, 0.6, 0.4118, 0.5878, 0.4184, 0.5856, 0.4262, 0.5915, 0.4258, 0.5571, 0.4159, 0.5429, 0.4399, 0.5327, 0.4433, 0.5513, 0.4258, 0.5571, 0.4433, 0.5513, 0.4446, 0.5657, 0.4299, 0.5678, 0.4258, 0.5571, 0.4299, 0.5678, 0.4211, 0.5703, 0.4152, 0.5664, 0.4258, 0.5571, 0.4152, 0.5664, 0.4046, 0.559, 0.4159, 0.5429, 0.1166, 0.9717, 0.1173, 0.9511, 0.1415, 0.954, 0.1407, 0.9745, 0.1166, 0.9717, 0.1407, 0.9745, 0.1378, 0.9949, 0.1145, 0.9919, 0.1166, 0.9717, 0.1145, 0.9919, 0.08918, 0.9891, 0.0913, 0.9685, 0.1166, 0.9717, 0.0913, 0.9685, 0.09253, 0.9474, 0.1173, 0.9511, 0.1623, 0.643, 0.157, 0.6267, 0.1837, 0.6176, 0.1915, 0.6347, 0.1623, 0.643, 0.1915, 0.6347, 0.202, 0.6497, 0.1694, 0.6582, 0.1623, 0.643, 0.1694, 0.6582, 0.1467, 0.6659, 0.1411, 0.6494, 0.1623, 0.643, 0.1411, 0.6494, 0.1375, 0.6316, 0.157, 0.6267, 0.1555, 0.6124, 0.1566, 0.597, 0.1861, 0.5854, 0.1822, 0.6013, 0.1555, 0.6124, 0.1822, 0.6013, 0.1837, 0.6176, 0.157, 0.6267, 0.1555, 0.6124, 0.157, 0.6267, 0.1375, 0.6316, 0.136, 0.616, 0.1555, 0.6124, 0.136, 0.616, 0.1355, 0.5998, 0.1566, 0.597, 0.1779, 0.6715, 0.1694, 0.6582, 0.202, 0.6497, 0.215, 0.663, 0.1779, 0.6715, 0.215, 0.663, 0.225, 0.68, 0.1862, 0.6874, 0.1779, 0.6715, 0.1862, 0.6874, 0.1632, 0.6964, 0.1543, 0.6803, 0.1779, 0.6715, 0.1543, 0.6803, 0.1467, 0.6659, 0.1694, 0.6582, 0.06723, 0.9662, 0.06893, 0.9441, 0.09253, 0.9474, 0.0913, 0.9685, 0.06723, 0.9662, 0.0913, 0.9685, 0.08918, 0.9891, 0.06512, 0.9878, 0.06723, 0.9662, 0.06512, 0.9878, 0.04133, 0.9859, 0.04359, 0.9643, 0.06723, 0.9662, 0.04359, 0.9643, 0.04527, 0.9422, 0.06893, 0.9441, 0.1152, 0.655, 0.1117, 0.6361, 0.1375, 0.6316, 0.1411, 0.6494, 0.1152, 0.655, 0.1411, 0.6494, 0.1467, 0.6659, 0.1201, 0.6725, 0.1152, 0.655, 0.1201, 0.6725, 0.09358, 0.6779, 0.08892, 0.6604, 0.1152, 0.655, 0.08892, 0.6604, 0.0846, 0.6415, 0.1117, 0.6361, 0.1098, 0.6196, 0.1083, 0.6031, 0.1355, 0.5998, 0.136, 0.616, 0.1098, 0.6196, 0.136, 0.616, 0.1375, 0.6316, 0.1117, 0.6361, 0.1098, 0.6196, 0.1117, 0.6361, 0.0846, 0.6415, 0.08139, 0.6248, 0.1098, 0.6196, 0.08139, 0.6248, 0.07867, 0.6077, 0.1083, 0.6031, 0.1272, 0.6875, 0.1201, 0.6725, 0.1467, 0.6659, 0.1543, 0.6803, 0.1272, 0.6875, 0.1543, 0.6803, 0.1632, 0.6964, 0.1359, 0.7043, 0.1272, 0.6875, 0.1359, 0.7043, 0.1073, 0.7112, 0.09979, 0.6935, 0.1272, 0.6875, 0.09979, 0.6935, 0.09358, 0.6779, 0.1201, 0.6725, 0.01973, 0.9623, 0.0207, 0.9425, 0.04527, 0.9422, 0.04359, 0.9643, 0.01973, 0.9623, 0.04359, 0.9643, 0.04133, 0.9859, 0.01719, 0.9816, 0.01973, 0.9623, 0.01719, 0.9816, 0.00299, 0.9745, 0.000363, 0.9605, 0.01973, 0.9623, 0.000363, 0.9605, 0.005285, 0.9467, 0.0207, 0.9425, 0.06719, 0.666, 0.06185, 0.6478, 0.0846, 0.6415, 0.08892, 0.6604, 0.06719, 0.666, 0.08892, 0.6604, 0.09358, 0.6779, 0.07156, 0.6831, 0.06719, 0.666, 0.07156, 0.6831, 0.05223, 0.687, 0.04892, 0.6714, 0.06719, 0.666, 0.04892, 0.6714, 0.04273, 0.655, 0.06185, 0.6478, 0.05635, 0.6316, 0.05015, 0.6139, 0.07867, 0.6077, 0.08139, 0.6248, 0.05635, 0.6316, 0.08139, 0.6248, 0.0846, 0.6415, 0.06185, 0.6478, 0.05635, 0.6316, 0.06185, 0.6478, 0.04273, 0.655, 0.03477, 0.6415, 0.05635, 0.6316, 0.03477, 0.6415, 0.02402, 0.6271, 0.05015, 0.6139, 0.07579, 0.6992, 0.07156, 0.6831, 0.09358, 0.6779, 0.09979, 0.6935, 0.07579, 0.6992, 0.09979, 0.6935, 0.1073, 0.7112, 0.08052, 0.7184, 0.07579, 0.6992, 0.08052, 0.7184, 0.05309, 0.7219, 0.05348, 0.7023, 0.07579, 0.6992, 0.05348, 0.7023, 0.05223, 0.687, 0.07156, 0.6831, 0.01333, 0.682, 0.02179, 0.68, 0.02562, 0.6867, 0.02001, 0.6915, 0.01333, 0.682, 0.02001, 0.6915, 0.01046, 0.7011, 0.000363, 0.6854, 0.01333, 0.682, 0.000363, 0.6854, 0.000363, 0.6679, 0.0123, 0.6704, 0.01333, 0.682, 0.0123, 0.6704, 0.01995, 0.6718, 0.02179, 0.68, 0.0325, 0.6764, 0.02723, 0.6648, 0.04273, 0.655, 0.04892, 0.6714, 0.0325, 0.6764, 0.04892, 0.6714, 0.05223, 0.687, 0.03512, 0.6876, 0.0325, 0.6764, 0.03512, 0.6876, 0.02562, 0.6867, 0.02179, 0.68, 0.0325, 0.6764, 0.02179, 0.68, 0.01995, 0.6718, 0.02723, 0.6648, 0.01818, 0.6559, 0.005026, 0.6488, 0.02402, 0.6271, 0.03477, 0.6415, 0.01818, 0.6559, 0.03477, 0.6415, 0.04273, 0.655, 0.02723, 0.6648, 0.01818, 0.6559, 0.02723, 0.6648, 0.01995, 0.6718, 0.0123, 0.6704, 0.01818, 0.6559, 0.0123, 0.6704, 0.000363, 0.6679, 0.005026, 0.6488, 0.03276, 0.6995, 0.03512, 0.6876, 0.05223, 0.687, 0.05348, 0.7023, 0.03276, 0.6995, 0.05348, 0.7023, 0.05309, 0.7219, 0.02501, 0.7154, 0.03276, 0.6995, 0.02501, 0.7154, 0.01046, 0.7011, 0.02001, 0.6915, 0.03276, 0.6995, 0.02001, 0.6915, 0.02562, 0.6867, 0.03512, 0.6876, 0.1019, 0.8635, 0.06739, 0.8756, 0.05426, 0.8578, 0.09735, 0.8448, 0.1019, 0.8635, 0.09735, 0.8448, 0.1418, 0.8387, 0.1384, 0.8601, 0.1019, 0.8635, 0.1384, 0.8601, 0.1399, 0.8807, 0.1072, 0.8846, 0.1019, 0.8635, 0.1072, 0.8846, 0.07576, 0.8942, 0.06739, 0.8756, 0.819, 0.7448, 0.8474, 0.7423, 0.8555, 0.7646, 0.8273, 0.7731, 0.819, 0.7448, 0.8273, 0.7731, 0.7909, 0.7766, 0.7909, 0.7411, 0.819, 0.7448, 0.7909, 0.7411, 0.7928, 0.7141, 0.8206, 0.721, 0.819, 0.7448, 0.8206, 0.721, 0.8494, 0.7242, 0.8474, 0.7423, 0.4406, 0.7264, 0.4268, 0.7518, 0.3982, 0.7328, 0.4198, 0.7047, 0.4406, 0.7264, 0.4198, 0.7047, 0.4401, 0.6842, 0.4554, 0.7015, 0.4406, 0.7264, 0.4554, 0.7015, 0.4719, 0.7079, 0.4604, 0.7365, 0.4406, 0.7264, 0.4604, 0.7365, 0.4505, 0.7656, 0.4268, 0.7518, 0.923, 0.8725, 0.9249, 0.926, 0.8921, 0.9402, 0.892, 0.8724, 0.923, 0.8725, 0.892, 0.8724, 0.8924, 0.8047, 0.9251, 0.819, 0.923, 0.8725, 0.9251, 0.819, 0.9531, 0.8267, 0.9501, 0.8727, 0.923, 0.8725, 0.9501, 0.8727, 0.9529, 0.9185, 0.9249, 0.926, 0.4849, 0.7465, 0.4827, 0.7833, 0.4505, 0.7656, 0.4604, 0.7365, 0.4849, 0.7465, 0.4604, 0.7365, 0.4719, 0.7079, 0.489, 0.7098, 0.4849, 0.7465, 0.489, 0.7098, 0.5145, 0.706, 0.5183, 0.7523, 0.4849, 0.7465, 0.5183, 0.7523, 0.5232, 0.7984, 0.4827, 0.7833, 0.1139, 0.1225, 0.1184, 0.1583, 0.08932, 0.1627, 0.0823, 0.1326, 0.1139, 0.1225, 0.0823, 0.1326, 0.07651, 0.09688, 0.1134, 0.09009, 0.1139, 0.1225, 0.1134, 0.09009, 0.1436, 0.08652, 0.1401, 0.1212, 0.1139, 0.1225, 0.1401, 0.1212, 0.142, 0.16, 0.1184, 0.1583, 0.1273, 0.2043, 0.1286, 0.2471, 0.1026, 0.2502, 0.1138, 0.2043, 0.1273, 0.2043, 0.1138, 0.2043, 0.08932, 0.1627, 0.1184, 0.1583, 0.1273, 0.2043, 0.1184, 0.1583, 0.142, 0.16, 0.1483, 0.2047, 0.1273, 0.2043, 0.1483, 0.2047, 0.1479, 0.2462, 0.1286, 0.2471, 0.1156, 0.04957, 0.1134, 0.09009, 0.07651, 0.09688, 0.086, 0.04966, 0.1156, 0.04957, 0.086, 0.04966, 0.08628, 0.000363, 0.1209, 0.01039, 0.1156, 0.04957, 0.1209, 0.01039, 0.1493, 0.01429, 0.1476, 0.05006, 0.1156, 0.04957, 0.1476, 0.05006, 0.1436, 0.08652, 0.1134, 0.09009, 0.8046, 0.4346, 0.8069, 0.4001, 0.8346, 0.4059, 0.8348, 0.4377, 0.8046, 0.4346, 0.8348, 0.4377, 0.8289, 0.469, 0.8006, 0.4697, 0.8046, 0.4346, 0.8006, 0.4697, 0.7726, 0.4639, 0.7726, 0.4321, 0.8046, 0.4346, 0.7726, 0.4321, 0.7783, 0.4008, 0.8069, 0.4001, 0.8347, 0.3118, 0.8145, 0.3303, 0.7965, 0.3016, 0.8259, 0.2848, 0.8347, 0.3118, 0.8259, 0.2848, 0.8526, 0.2758, 0.8609, 0.2989, 0.8347, 0.3118, 0.8609, 0.2989, 0.8715, 0.3148, 0.8488, 0.3313, 0.8347, 0.3118, 0.8488, 0.3313, 0.8303, 0.3514, 0.8145, 0.3303, 0.8978, 0.2901, 0.8609, 0.2989, 0.8526, 0.2758, 0.895, 0.2788, 0.8978, 0.2901, 0.895, 0.2788, 0.9325, 0.2618, 0.9334, 0.2849, 0.8978, 0.2901, 0.9334, 0.2849, 0.9334, 0.3025, 0.9024, 0.3069, 0.8978, 0.2901, 0.9024, 0.3069, 0.8715, 0.3148, 0.8609, 0.2989, 0.7897, 0.3564, 0.7682, 0.3853, 0.7386, 0.3696, 0.7707, 0.3377, 0.7897, 0.3564, 0.7707, 0.3377, 0.7965, 0.3016, 0.8145, 0.3303, 0.7897, 0.3564, 0.8145, 0.3303, 0.8303, 0.3514, 0.81, 0.375, 0.7897, 0.3564, 0.81, 0.375, 0.7904, 0.3993, 0.7682, 0.3853, 0.7352, 0.4353, 0.7386, 0.4001, 0.7714, 0.4064, 0.7719, 0.4384, 0.7352, 0.4353, 0.7719, 0.4384, 0.7654, 0.4695, 0.7319, 0.4696, 0.7352, 0.4353, 0.7319, 0.4696, 0.6991, 0.4631, 0.6987, 0.4313, 0.7352, 0.4353, 0.6987, 0.4313, 0.7052, 0.4001, 0.7386, 0.4001, 0.03799, 0.9007, 0.01799, 0.9317, 0.000363, 0.9211, 0.03013, 0.8925, 0.03799, 0.9007, 0.03013, 0.8925, 0.05426, 0.8578, 0.06739, 0.8756, 0.03799, 0.9007, 0.06739, 0.8756, 0.07576, 0.8942, 0.05268, 0.9161, 0.03799, 0.9007, 0.05268, 0.9161, 0.0342, 0.9415, 0.01799, 0.9317, 0.176, 0.8694, 0.1384, 0.8601, 0.1418, 0.8387, 0.1792, 0.8588, 0.176, 0.8694, 0.1792, 0.8588, 0.2189, 0.8693, 0.2085, 0.8866, 0.176, 0.8694, 0.2085, 0.8866, 0.1987, 0.9029, 0.1704, 0.8894, 0.176, 0.8694, 0.1704, 0.8894, 0.1399, 0.8807, 0.1384, 0.8601, 0.9706, 0.8732, 0.9713, 0.9096, 0.9529, 0.9185, 0.9501, 0.8727, 0.9706, 0.8732, 0.9501, 0.8727, 0.9531, 0.8267, 0.9713, 0.8368, 0.2402, 0.9029, 0.2654, 0.9283, 0.2518, 0.9415, 0.2271, 0.9197, 0.2402, 0.9029, 0.2271, 0.9197, 0.1987, 0.9029, 0.2085, 0.8866, 0.5644, 0.7494, 0.5721, 0.8039, 0.5232, 0.7984, 0.5183, 0.7523, 0.5644, 0.7494, 0.5183, 0.7523, 0.5145, 0.706, 0.5571, 0.6948, 0.5644, 0.7494, 0.5571, 0.6948, 0.6119, 0.6846, 0.6197, 0.7418, 0.5644, 0.7494, 0.6197, 0.7418, 0.6276, 0.7989, 0.5721, 0.8039, 0.1709, 0.12, 0.1644, 0.1645, 0.142, 0.16, 0.1401, 0.1212, 0.1709, 0.12, 0.1401, 0.1212, 0.1436, 0.08652, 0.1821, 0.08256, 0.1709, 0.12, 0.1821, 0.08256, 0.2243, 0.08027, 0.2081, 0.1232, 0.1709, 0.12, 0.2081, 0.1232, 0.1961, 0.1741, 0.1644, 0.1645, 0.1669, 0.2056, 0.1663, 0.2434, 0.1479, 0.2462, 0.1483, 0.2047, 0.1669, 0.2056, 0.1483, 0.2047, 0.142, 0.16, 0.1644, 0.1645, 0.1669, 0.2056, 0.1644, 0.1645, 0.1961, 0.1741, 0.1968, 0.2087, 0.1669, 0.2056, 0.1968, 0.2087, 0.1935, 0.2411, 0.1663, 0.2434, 0.1889, 0.05178, 0.1821, 0.08256, 0.1436, 0.08652, 0.1476, 0.05006, 0.1889, 0.05178, 0.1476, 0.05006, 0.1493, 0.01429, 0.1873, 0.01993, 0.1889, 0.05178, 0.1873, 0.01993, 0.2318, 0.0258, 0.2335, 0.0545, 0.1889, 0.05178, 0.2335, 0.0545, 0.2243, 0.08027, 0.1821, 0.08256, 0.6809, 0.7334, 0.6876, 0.7825, 0.6276, 0.7989, 0.6197, 0.7418, 0.6809, 0.7334, 0.6197, 0.7418, 0.6119, 0.6846, 0.6741, 0.6842, 0.6809, 0.7334, 0.6741, 0.6842, 0.7299, 0.689, 0.7349, 0.7259, 0.6809, 0.7334, 0.7349, 0.7259, 0.7401, 0.7628, 0.6876, 0.7825, 0.2553, 0.1336, 0.2444, 0.1886, 0.1961, 0.1741, 0.2081, 0.1232, 0.2553, 0.1336, 0.2081, 0.1232, 0.2243, 0.08027, 0.2707, 0.08293, 0.2553, 0.1336, 0.2707, 0.08293, 0.3218, 0.09325, 0.3088, 0.1457, 0.2553, 0.1336, 0.3088, 0.1457, 0.2995, 0.1994, 0.2444, 0.1886, 0.2441, 0.2168, 0.2397, 0.2447, 0.1935, 0.2411, 0.1968, 0.2087, 0.2441, 0.2168, 0.1968, 0.2087, 0.1961, 0.1741, 0.2444, 0.1886, 0.2441, 0.2168, 0.2444, 0.1886, 0.2995, 0.1994, 0.2979, 0.2239, 0.2441, 0.2168, 0.2979, 0.2239, 0.2982, 0.2502, 0.2397, 0.2447, 0.2797, 0.05927, 0.2707, 0.08293, 0.2243, 0.08027, 0.2335, 0.0545, 0.2797, 0.05927, 0.2335, 0.0545, 0.2318, 0.0258, 0.2821, 0.03238, 0.2797, 0.05927, 0.2821, 0.03238, 0.3387, 0.04597, 0.3291, 0.07047, 0.2797, 0.05927, 0.3291, 0.07047, 0.3218, 0.09325, 0.2707, 0.08293, 0.7687, 0.7213, 0.7728, 0.748, 0.7401, 0.7628, 0.7349, 0.7259, 0.7687, 0.7213, 0.7349, 0.7259, 0.7299, 0.689, 0.7654, 0.6944, 0.7687, 0.7213, 0.7654, 0.6944, 0.7812, 0.7014, 0.7873, 0.7187, 0.7687, 0.7213, 0.7873, 0.7187, 0.7861, 0.737, 0.7728, 0.748, 0.3651, 0.157, 0.358, 0.2017, 0.2995, 0.1994, 0.3088, 0.1457, 0.3651, 0.157, 0.3088, 0.1457, 0.3218, 0.09325, 0.3759, 0.1131, 0.3651, 0.157, 0.3759, 0.1131, 0.4184, 0.1373, 0.4101, 0.166, 0.3651, 0.157, 0.4101, 0.166, 0.4068, 0.1958, 0.358, 0.2017, 0.3566, 0.2231, 0.3631, 0.2451, 0.2982, 0.2502, 0.2979, 0.2239, 0.3566, 0.2231, 0.2979, 0.2239, 0.2995, 0.1994, 0.358, 0.2017, 0.3566, 0.2231, 0.358, 0.2017, 0.4068, 0.1958, 0.4085, 0.2132, 0.3566, 0.2231, 0.4085, 0.2132, 0.419, 0.2303, 0.3631, 0.2451, 0.3827, 0.09291, 0.3759, 0.1131, 0.3218, 0.09325, 0.3291, 0.07047, 0.3827, 0.09291, 0.3291, 0.07047, 0.3387, 0.04597, 0.397, 0.07508, 0.3827, 0.09291, 0.397, 0.07508, 0.443, 0.11, 0.4267, 0.1218, 0.3827, 0.09291, 0.4267, 0.1218, 0.4184, 0.1373, 0.3759, 0.1131, 0.4536, 0.1747, 0.4438, 0.1727, 0.4453, 0.1629, 0.4534, 0.1606, 0.4536, 0.1747, 0.4534, 0.1606, 0.4647, 0.159, 0.467, 0.1774, 0.4536, 0.1747, 0.467, 0.1774, 0.4578, 0.1934, 0.448, 0.1876, 0.4536, 0.1747, 0.448, 0.1876, 0.4414, 0.1823, 0.4438, 0.1727, 0.4336, 0.1707, 0.432, 0.1876, 0.4068, 0.1958, 0.4101, 0.166, 0.4336, 0.1707, 0.4101, 0.166, 0.4184, 0.1373, 0.4386, 0.1545, 0.4336, 0.1707, 0.4386, 0.1545, 0.4453, 0.1629, 0.4438, 0.1727, 0.4336, 0.1707, 0.4438, 0.1727, 0.4414, 0.1823, 0.432, 0.1876, 0.4364, 0.1999, 0.4511, 0.21, 0.419, 0.2303, 0.4085, 0.2132, 0.4364, 0.1999, 0.4085, 0.2132, 0.4068, 0.1958, 0.432, 0.1876, 0.4364, 0.1999, 0.432, 0.1876, 0.4414, 0.1823, 0.448, 0.1876, 0.4364, 0.1999, 0.448, 0.1876, 0.4578, 0.1934, 0.4511, 0.21, 0.4474, 0.1448, 0.4386, 0.1545, 0.4184, 0.1373, 0.4267, 0.1218, 0.4474, 0.1448, 0.4267, 0.1218, 0.443, 0.11, 0.4648, 0.1411, 0.4474, 0.1448, 0.4648, 0.1411, 0.4647, 0.159, 0.4534, 0.1606, 0.4474, 0.1448, 0.4534, 0.1606, 0.4453, 0.1629, 0.4386, 0.1545, 0.08992, 0.4878, 0.04563, 0.4955, 0.03924, 0.4598, 0.07835, 0.4581, 0.08992, 0.4878, 0.07835, 0.4581, 0.12, 0.4527, 0.134, 0.4776, 0.08992, 0.4878, 0.134, 0.4776, 0.1375, 0.5083, 0.09145, 0.5213, 0.08992, 0.4878, 0.09145, 0.5213, 0.05146, 0.5307, 0.04563, 0.4955, 0.1151, 0.7777, 0.06901, 0.7786, 0.06952, 0.7322, 0.1178, 0.7227, 0.1151, 0.7777, 0.1178, 0.7227, 0.1736, 0.7227, 0.1709, 0.7803, 0.1151, 0.7777, 0.1709, 0.7803, 0.1682, 0.838, 0.1126, 0.8327, 0.1151, 0.7777, 0.1126, 0.8327, 0.06898, 0.8249, 0.06901, 0.7786, 0.06262, 0.424, 0.03378, 0.4279, 0.0302, 0.3956, 0.04884, 0.3857, 0.06262, 0.424, 0.04884, 0.3857, 0.07469, 0.3689, 0.0964, 0.4135, 0.06262, 0.424, 0.0964, 0.4135, 0.12, 0.4527, 0.07835, 0.4581, 0.06262, 0.424, 0.07835, 0.4581, 0.03924, 0.4598, 0.03378, 0.4279, 0.0397, 0.3512, 0.01879, 0.3612, 0.000363, 0.3305, 0.01939, 0.3222, 0.0397, 0.3512, 0.01939, 0.3222, 0.04734, 0.3099, 0.06454, 0.3379, 0.0397, 0.3512, 0.06454, 0.3379, 0.07469, 0.3689, 0.04884, 0.3857, 0.0397, 0.3512, 0.04884, 0.3857, 0.0302, 0.3956, 0.01879, 0.3612, 0.03636, 0.786, 0.01215, 0.7971, 0.000363, 0.7711, 0.03056, 0.7498, 0.03636, 0.786, 0.03056, 0.7498, 0.06952, 0.7322, 0.06901, 0.7786, 0.03636, 0.786, 0.06901, 0.7786, 0.06898, 0.8249, 0.04235, 0.822, 0.03636, 0.786, 0.04235, 0.822, 0.02397, 0.8231, 0.01215, 0.7971, 0.2326, 0.7832, 0.1709, 0.7803, 0.1736, 0.7227, 0.2349, 0.7337, 0.2326, 0.7832, 0.2349, 0.7337, 0.289, 0.7486, 0.2872, 0.7858, 0.2326, 0.7832, 0.2872, 0.7858, 0.2855, 0.823, 0.2303, 0.8328, 0.2326, 0.7832, 0.2303, 0.8328, 0.1682, 0.838, 0.1709, 0.7803, 0.1399, 0.3928, 0.0964, 0.4135, 0.07469, 0.3689, 0.1153, 0.3417, 0.1399, 0.3928, 0.1153, 0.3417, 0.1668, 0.3155, 0.1906, 0.3675, 0.1399, 0.3928, 0.1906, 0.3675, 0.2167, 0.418, 0.1665, 0.4405, 0.1399, 0.3928, 0.1665, 0.4405, 0.12, 0.4527, 0.0964, 0.4135, 0.1065, 0.3145, 0.06454, 0.3379, 0.04734, 0.3099, 0.0925, 0.2881, 0.1065, 0.3145, 0.0925, 0.2881, 0.1506, 0.2641, 0.1581, 0.2913, 0.1065, 0.3145, 0.1581, 0.2913, 0.1668, 0.3155, 0.1153, 0.3417, 0.1065, 0.3145, 0.1153, 0.3417, 0.07469, 0.3689, 0.06454, 0.3379, 0.1809, 0.463, 0.134, 0.4776, 0.12, 0.4527, 0.1665, 0.4405, 0.1809, 0.463, 0.1665, 0.4405, 0.2167, 0.418, 0.2298, 0.4398, 0.1809, 0.463, 0.2298, 0.4398, 0.2458, 0.4631, 0.1895, 0.4907, 0.1809, 0.463, 0.1895, 0.4907, 0.1375, 0.5083, 0.134, 0.4776, 0.3212, 0.7874, 0.2872, 0.7858, 0.289, 0.7486, 0.3229, 0.7604, 0.3212, 0.7874, 0.3229, 0.7604, 0.3372, 0.7701, 0.34, 0.7883, 0.3212, 0.7874, 0.34, 0.7883, 0.3355, 0.8061, 0.3204, 0.8145, 0.3212, 0.7874, 0.3204, 0.8145, 0.2855, 0.823, 0.2872, 0.7858, 0.2451, 0.3413, 0.1906, 0.3675, 0.1668, 0.3155, 0.2259, 0.2971, 0.2451, 0.3413, 0.2259, 0.2971, 0.2778, 0.2901, 0.2892, 0.3201, 0.2451, 0.3413, 0.2892, 0.3201, 0.3055, 0.3477, 0.2676, 0.3839, 0.2451, 0.3413, 0.2676, 0.3839, 0.2167, 0.418, 0.1906, 0.3675, 0.2185, 0.2755, 0.1581, 0.2913, 0.1506, 0.2641, 0.2191, 0.251, 0.2185, 0.2755, 0.2191, 0.251, 0.2812, 0.251, 0.2749, 0.2716, 0.2185, 0.2755, 0.2749, 0.2716, 0.2778, 0.2901, 0.2259, 0.2971, 0.2185, 0.2755, 0.2259, 0.2971, 0.1668, 0.3155, 0.1581, 0.2913, 0.2798, 0.4031, 0.2298, 0.4398, 0.2167, 0.418, 0.2676, 0.3839, 0.2798, 0.4031, 0.2676, 0.3839, 0.3055, 0.3477, 0.3182, 0.3617, 0.2798, 0.4031, 0.3182, 0.3617, 0.3382, 0.3696, 0.2993, 0.418, 0.2798, 0.4031, 0.2993, 0.418, 0.2458, 0.4631, 0.2298, 0.4398, 0.3321, 0.2995, 0.3356, 0.3142, 0.3266, 0.3139, 0.3225, 0.3042, 0.3321, 0.2995, 0.3225, 0.3042, 0.3174, 0.2948, 0.3228, 0.2876, 0.3321, 0.2995, 0.3228, 0.2876, 0.3315, 0.2789, 0.3454, 0.2931, 0.3321, 0.2995, 0.3454, 0.2931, 0.3479, 0.3129, 0.3356, 0.3142, 0.3123, 0.309, 0.2892, 0.3201, 0.2778, 0.2901, 0.3062, 0.2919, 0.3123, 0.309, 0.3062, 0.2919, 0.3174, 0.2948, 0.3225, 0.3042, 0.3123, 0.309, 0.3225, 0.3042, 0.3266, 0.3139, 0.3219, 0.3245, 0.3123, 0.309, 0.3219, 0.3245, 0.3055, 0.3477, 0.2892, 0.3201, 0.3075, 0.2779, 0.2749, 0.2716, 0.2812, 0.251, 0.3201, 0.2635, 0.3075, 0.2779, 0.3201, 0.2635, 0.3315, 0.2789, 0.3228, 0.2876, 0.3075, 0.2779, 0.3228, 0.2876, 0.3174, 0.2948, 0.3062, 0.2919, 0.3075, 0.2779, 0.3062, 0.2919, 0.2778, 0.2901, 0.2749, 0.2716, 0.3336, 0.3323, 0.3182, 0.3617, 0.3055, 0.3477, 0.3219, 0.3245, 0.3336, 0.3323, 0.3219, 0.3245, 0.3266, 0.3139, 0.3356, 0.3142, 0.3336, 0.3323, 0.3356, 0.3142, 0.3479, 0.3129, 0.3527, 0.3315, 0.3336, 0.3323, 0.3527, 0.3315, 0.3382, 0.3696, 0.3182, 0.3617, 0.392, 0.2899, 0.36, 0.2939, 0.3534, 0.2586, 0.382, 0.2566, 0.392, 0.2899, 0.382, 0.2566, 0.4206, 0.2539, 0.4277, 0.2861, 0.392, 0.2899, 0.4277, 0.2861, 0.4257, 0.3176, 0.3901, 0.324, 0.392, 0.2899, 0.3901, 0.324, 0.3625, 0.3301, 0.36, 0.2939, 0.5017, 0.8624, 0.4555, 0.862, 0.4559, 0.8146, 0.5019, 0.8072, 0.5017, 0.8624, 0.5019, 0.8072, 0.5576, 0.8047, 0.5574, 0.8625, 0.5017, 0.8624, 0.5574, 0.8625, 0.5573, 0.9204, 0.5016, 0.9176, 0.5017, 0.8624, 0.5016, 0.9176, 0.4556, 0.9095, 0.4555, 0.862, 0.3905, 0.4454, 0.3596, 0.4419, 0.3616, 0.4057, 0.3887, 0.411, 0.3905, 0.4454, 0.3887, 0.411, 0.4244, 0.417, 0.4261, 0.449, 0.3905, 0.4454, 0.4261, 0.449, 0.4195, 0.4815, 0.3813, 0.4791, 0.3905, 0.4454, 0.3813, 0.4791, 0.3534, 0.4773, 0.3596, 0.4419, 0.388, 0.3673, 0.361, 0.3679, 0.3625, 0.3301, 0.3901, 0.324, 0.388, 0.3673, 0.3901, 0.324, 0.4257, 0.3176, 0.4231, 0.3671, 0.388, 0.3673, 0.4231, 0.3671, 0.4244, 0.417, 0.3887, 0.411, 0.388, 0.3673, 0.3887, 0.411, 0.3616, 0.4057, 0.361, 0.3679, 0.6192, 0.8627, 0.5574, 0.8625, 0.5576, 0.8047, 0.6194, 0.813, 0.6192, 0.8627, 0.6194, 0.813, 0.674, 0.8255, 0.6738, 0.8628, 0.6192, 0.8627, 0.6738, 0.8628, 0.6738, 0.9001, 0.6191, 0.9124, 0.6192, 0.8627, 0.6191, 0.9124, 0.5573, 0.9204, 0.5574, 0.8625, 0.4706, 0.3674, 0.4231, 0.3671, 0.4257, 0.3176, 0.4732, 0.3124, 0.4706, 0.3674, 0.4732, 0.3124, 0.5277, 0.3123, 0.5258, 0.3678, 0.4706, 0.3674, 0.5258, 0.3678, 0.5271, 0.4233, 0.4722, 0.4226, 0.4706, 0.3674, 0.4722, 0.4226, 0.4244, 0.417, 0.4231, 0.3671, 0.4762, 0.2827, 0.4277, 0.2861, 0.4206, 0.2539, 0.4736, 0.251, 0.4762, 0.2827, 0.4736, 0.251, 0.5366, 0.2537, 0.531, 0.2847, 0.4762, 0.2827, 0.531, 0.2847, 0.5277, 0.3123, 0.4732, 0.3124, 0.4762, 0.2827, 0.4732, 0.3124, 0.4257, 0.3176, 0.4277, 0.2861, 0.475, 0.4525, 0.4261, 0.449, 0.4244, 0.417, 0.4722, 0.4226, 0.475, 0.4525, 0.4722, 0.4226, 0.5271, 0.4233, 0.5301, 0.451, 0.475, 0.4525, 0.5301, 0.451, 0.5354, 0.482, 0.4723, 0.4844, 0.475, 0.4525, 0.4723, 0.4844, 0.4195, 0.4815, 0.4261, 0.449, 0.7079, 0.8629, 0.6738, 0.8628, 0.674, 0.8255, 0.7084, 0.8358, 0.7079, 0.8629, 0.7084, 0.8358, 0.7231, 0.8449, 0.7267, 0.8629, 0.7079, 0.8629, 0.7267, 0.8629, 0.723, 0.8809, 0.7083, 0.89, 0.7079, 0.8629, 0.7083, 0.89, 0.6738, 0.9001, 0.6738, 0.8628, 0.5852, 0.3681, 0.5258, 0.3678, 0.5277, 0.3123, 0.5873, 0.3207, 0.5852, 0.3681, 0.5873, 0.3207, 0.6375, 0.3359, 0.6344, 0.3684, 0.5852, 0.3681, 0.6344, 0.3684, 0.6371, 0.4009, 0.5868, 0.4155, 0.5852, 0.3681, 0.5868, 0.4155, 0.5271, 0.4233, 0.5258, 0.3678, 0.5915, 0.2964, 0.531, 0.2847, 0.5366, 0.2537, 0.6042, 0.2728, 0.5915, 0.2964, 0.6042, 0.2728, 0.6596, 0.3016, 0.6439, 0.3175, 0.5915, 0.2964, 0.6439, 0.3175, 0.6375, 0.3359, 0.5873, 0.3207, 0.5915, 0.2964, 0.5873, 0.3207, 0.5277, 0.3123, 0.531, 0.2847, 0.5907, 0.4399, 0.5301, 0.451, 0.5271, 0.4233, 0.5868, 0.4155, 0.5907, 0.4399, 0.5868, 0.4155, 0.6371, 0.4009, 0.6434, 0.4194, 0.5907, 0.4399, 0.6434, 0.4194, 0.6588, 0.4354, 0.6031, 0.4636, 0.5907, 0.4399, 0.6031, 0.4636, 0.5354, 0.482, 0.5301, 0.451, 0.6831, 0.3686, 0.6798, 0.3836, 0.6717, 0.3794, 0.6722, 0.3686, 0.6831, 0.3686, 0.6722, 0.3686, 0.6718, 0.3577, 0.68, 0.3536, 0.6831, 0.3686, 0.68, 0.3536, 0.6917, 0.3497, 0.6979, 0.3687, 0.6831, 0.3686, 0.6979, 0.3687, 0.6915, 0.3876, 0.6798, 0.3836, 0.6607, 0.3685, 0.6344, 0.3684, 0.6375, 0.3359, 0.6629, 0.35, 0.6607, 0.3685, 0.6629, 0.35, 0.6718, 0.3577, 0.6722, 0.3686, 0.6607, 0.3685, 0.6722, 0.3686, 0.6717, 0.3794, 0.6627, 0.3871, 0.6607, 0.3685, 0.6627, 0.3871, 0.6371, 0.4009, 0.6344, 0.3684, 0.6706, 0.3378, 0.6439, 0.3175, 0.6596, 0.3016, 0.6885, 0.3307, 0.6706, 0.3378, 0.6885, 0.3307, 0.6917, 0.3497, 0.68, 0.3536, 0.6706, 0.3378, 0.68, 0.3536, 0.6718, 0.3577, 0.6629, 0.35, 0.6706, 0.3378, 0.6629, 0.35, 0.6375, 0.3359, 0.6439, 0.3175, 0.6702, 0.3993, 0.6434, 0.4194, 0.6371, 0.4009, 0.6627, 0.3871, 0.6702, 0.3993, 0.6627, 0.3871, 0.6717, 0.3794, 0.6798, 0.3836, 0.6702, 0.3993, 0.6798, 0.3836, 0.6915, 0.3876, 0.688, 0.4066, 0.6702, 0.3993, 0.688, 0.4066, 0.6588, 0.4354, 0.6434, 0.4194, 0.4226, 0.8613, 0.3982, 0.8603, 0.3988, 0.8268, 0.4231, 0.8213, 0.4226, 0.8613, 0.4231, 0.8213, 0.4559, 0.8146, 0.4555, 0.862, 0.4226, 0.8613, 0.4555, 0.862, 0.4556, 0.9095, 0.4227, 0.9012, 0.4226, 0.8613, 0.4227, 0.9012, 0.3982, 0.8938, 0.3982, 0.8603])
me_cube.materials.append(mat_material)
me_cube.use_remesh_preserve_volume = False
me_cube.use_remesh_preserve_attributes = False
me_cube.use_mirror_vertex_groups = False
me_cube.update()

# ---- objects
ob_cube = bpy.data.objects.new('Cube', me_cube)
ob_lamp = bpy.data.objects.new('Lamp', light_lamp)
ob_camera = bpy.data.objects.new('Camera', cam_camera)

# ---- transforms, parenting, visibility, modifiers, constraints
ob_cube.location = (0.0, 0.0, 1.093)
ob_cube.lock_rotations_4d = False
ob_cube.empty_display_type = 'ARROWS'
ob_cube.lineart.crease_threshold = 0.0
ob_lamp.location = (4.076, 1.005, 5.904)
ob_lamp.rotation_euler = (0.6503, 0.05522, 1.866)
ob_lamp.lock_rotations_4d = False
ob_lamp.empty_display_type = 'ARROWS'
ob_lamp.color = (0.0, 0.0, 0.0, 0.0)
ob_lamp.lineart.crease_threshold = 0.0
ob_camera.location = (7.481, -6.508, 5.344)
ob_camera.rotation_euler = (1.109, 0.01082, 0.8149)
ob_camera.lock_rotations_4d = False
ob_camera.empty_display_type = 'ARROWS'
ob_camera.color = (0.0, 0.0, 0.0, 0.0)
ob_camera.display_type = 'WIRE'
ob_camera.lineart.crease_threshold = 0.0

# ---- collection membership
col_collection_1.objects.link(ob_cube)
col_collection_1.objects.link(ob_lamp)
col_collection_1.objects.link(ob_camera)

# ---- scene / render settings (as saved in the file)
scene.camera = ob_camera
scene.frame_start = 1; scene.frame_end = 250; scene.frame_set(1)
scene.render.engine = 'BLENDER_EEVEE_NEXT'
scene.render.resolution_percentage = 50
scene.render.dither_intensity = 0.0
scene.cycles.use_denoising = False
scene.cycles.samples = 10
scene.cycles.sampling_pattern = 'TABULATED_SOBOL'
scene.cycles.light_sampling_threshold = 0.0
scene.cycles.use_adaptive_sampling = False
scene.cycles.use_light_tree = False
scene.cycles.blur_glossy = 0.0
scene.cycles.volume_bounces = 1
scene.cycles.pixel_filter_type = 'GAUSSIAN'
scene.cycles.sample_clamp_indirect = 0.0
scene.view_settings.view_transform = 'Standard'
bpy.context.view_layer.update()
